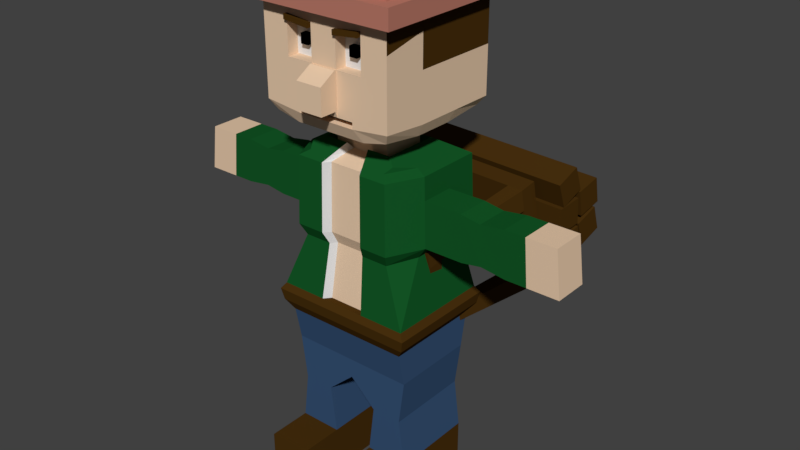 # Source: Woodman.blend  (saved by Blender 2.79.0; exported with 4.5.12 LTS)
import bpy
from mathutils import Matrix  # noqa: F401  (used for matrix-valued properties, if any)

bpy.ops.wm.read_factory_settings(use_empty=True)
scene = bpy.context.scene
scene.name = 'Scene'

# ---- collections
col_collection_1 = bpy.data.collections.new('Collection 1'); scene.collection.children.link(col_collection_1)

# ---- materials (node trees are filled in below, after node groups)
mat_material = bpy.data.materials.new('Material')
mat_material.alpha_threshold = 0.0
mat_material.use_transparent_shadow = False
mat_material.diffuse_color = (0.8, 0.5854, 0.4037, 1.0)
mat_material.roughness = 0.5
mat_material.line_color = (0.0, 0.0, 0.0, 1.0)
mat_material_001 = bpy.data.materials.new('Material.001')
mat_material_001.alpha_threshold = 0.0
mat_material_001.use_transparent_shadow = False
mat_material_001.diffuse_color = (0.4969, 0.195, 0.1422, 1.0)
mat_material_001.roughness = 0.5
mat_material_002 = bpy.data.materials.new('Material.002')
mat_material_002.alpha_threshold = 0.0
mat_material_002.use_transparent_shadow = False
mat_material_002.diffuse_color = (0.723, 0.723, 0.723, 1.0)
mat_material_002.roughness = 0.5
mat_material_003 = bpy.data.materials.new('Material.003')
mat_material_003.alpha_threshold = 0.0
mat_material_003.use_transparent_shadow = False
mat_material_003.diffuse_color = (0.006825, 0.09462, 0.01936, 1.0)
mat_material_003.roughness = 0.5
mat_material_004 = bpy.data.materials.new('Material.004')
mat_material_004.alpha_threshold = 0.0
mat_material_004.use_transparent_shadow = False
mat_material_004.diffuse_color = (0.06681, 0.0303, 0.004765, 1.0)
mat_material_004.roughness = 0.5
mat_material_005 = bpy.data.materials.new('Material.005')
mat_material_005.alpha_threshold = 0.0
mat_material_005.use_transparent_shadow = False
mat_material_005.diffuse_color = (0.0375, 0.08285, 0.1734, 1.0)
mat_material_005.roughness = 0.5
mat_material_006 = bpy.data.materials.new('Material.006')
mat_material_006.alpha_threshold = 0.0
mat_material_006.use_transparent_shadow = False
mat_material_006.diffuse_color = (0.4969, 0.3192, 0.04271, 1.0)
mat_material_006.roughness = 0.5
mat_material_007 = bpy.data.materials.new('Material.007')
mat_material_007.alpha_threshold = 0.0
mat_material_007.use_transparent_shadow = False
mat_material_007.diffuse_color = (0.0, 0.0, 0.0, 1.0)
mat_material_007.roughness = 0.5

# ---- material node trees

# ---- world
world_world = bpy.data.worlds.new('World'); scene.world = world_world
world_world.color = (0.05088, 0.05088, 0.05088)
world_world.use_sun_shadow = False
world_world.sun_shadow_jitter_overblur = 0.0
world_world.cycles.sampling_method = 'MANUAL'

# ---- meshes
me_cube_002 = bpy.data.meshes.new('Cube.002')
me_cube_002.from_pydata([(1.675, 1.753, 4.511), (-1.675, 1.753, 4.511), (1.675, 1.764, 4.089), (-1.675, 1.764, 4.089), (-1.675, 1.347, 4.079), (1.675, 1.347, 4.079), (1.675, 1.336, 4.5), (-1.675, 1.336, 4.5), (1.675, 2.183, 4.614), (-1.675, 2.183, 4.614), (1.675, 2.256, 4.199), (-1.675, 2.256, 4.199), (-1.675, 1.845, 4.127), (1.675, 1.845, 4.127), (1.675, 1.772, 4.542), (-1.675, 1.772, 4.542), (1.675, 1.771, 4.99), (-1.675, 1.771, 4.99), (1.675, 1.745, 4.57), (-1.675, 1.745, 4.57), (-1.675, 1.329, 4.595), (1.675, 1.329, 4.595), (1.675, 1.355, 5.016), (-1.675, 1.355, 5.016), (1.672, 1.741, 5.515), (-1.678, 1.741, 5.515), (1.672, 1.83, 5.103), (-1.678, 1.83, 5.103), (-1.678, 1.422, 5.015), (1.672, 1.422, 5.015), (1.672, 1.333, 5.427), (-1.678, 1.333, 5.427), (1.672, 2.238, 5.085), (-1.678, 2.238, 5.085), (1.672, 2.263, 4.664), (-1.678, 2.263, 4.664), (-1.678, 1.846, 4.64), (1.672, 1.846, 4.64), (1.672, 1.821, 5.06), (-1.678, 1.821, 5.06)], [], [(5, 4, 3, 2), (1, 0, 2, 3), (7, 6, 0, 1), (6, 5, 2, 0), (4, 7, 1, 3), (7, 4, 5, 6), (13, 12, 11, 10), (9, 8, 10, 11), (15, 14, 8, 9), (14, 13, 10, 8), (12, 15, 9, 11), (15, 12, 13, 14), (21, 20, 19, 18), (17, 16, 18, 19), (23, 22, 16, 17), (22, 21, 18, 16), (20, 23, 17, 19), (23, 20, 21, 22), (29, 28, 27, 26), (25, 24, 26, 27), (31, 30, 24, 25), (30, 29, 26, 24), (28, 31, 25, 27), (31, 28, 29, 30), (37, 36, 35, 34), (33, 32, 34, 35), (39, 38, 32, 33), (38, 37, 34, 32), (36, 39, 33, 35), (39, 36, 37, 38)])
me_cube_002.polygons.foreach_set('material_index', [4, 4, 4, 4, 4, 4, 4, 4, 4, 4, 4, 4, 4, 4, 4, 4, 4, 4, 4, 4, 4, 4, 4, 4, 4, 4, 4, 4, 4, 4])
me_cube_002.materials.append(mat_material)
me_cube_002.materials.append(mat_material_001)
me_cube_002.materials.append(mat_material_002)
me_cube_002.materials.append(mat_material_003)
me_cube_002.materials.append(mat_material_004)
me_cube_002.materials.append(mat_material_005)
me_cube_002.materials.append(mat_material_006)
me_cube_002.materials.append(mat_material_007)
me_cube_002.materials.append(None)
me_cube_002.use_remesh_preserve_volume = False
me_cube_002.use_remesh_preserve_attributes = False
me_cube_002.use_mirror_vertex_groups = False
me_cube_002.update()
me_cube_001 = bpy.data.meshes.new('Cube.001')
me_cube_001.from_pydata([(0.3378, 1.293, 4.711), (0.3302, 1.275, 5.391), (-0.3378, 1.293, 4.711), (-0.3302, 1.275, 5.391), (0.3302, 0.9976, 5.383), (-0.3302, 0.9976, 5.383), (-0.3378, 1.015, 4.704), (0.3378, 1.015, 4.704), (1.051, 1.293, 4.711), (1.028, 1.275, 5.391), (-1.051, 1.293, 4.711), (-1.028, 1.275, 5.391), (1.028, 0.9976, 5.383), (-1.028, 0.9976, 5.383), (-1.051, 1.015, 4.704), (1.051, 1.015, 4.704), (1.304, 1.293, 4.711), (1.275, 1.275, 5.391), (-1.304, 1.293, 4.711), (-1.275, 1.275, 5.391), (1.275, 0.9976, 5.383), (-1.275, 0.9976, 5.383), (-1.304, 1.015, 4.704), (1.304, 1.015, 4.704), (0.3378, 1.293, 4.711), (-0.3378, 1.293, 4.711), (-0.3378, 1.015, 4.704), (0.3378, 1.015, 4.704), (-1.051, 1.293, 4.711), (-1.051, 1.015, 4.704), (1.051, 1.293, 4.711), (1.051, 1.015, 4.704), (-1.304, 1.293, 4.711), (-1.304, 1.015, 4.704), (1.304, 1.293, 4.711), (1.304, 1.015, 4.704), (0.3378, 1.319, 3.688), (-0.3378, 1.319, 3.688), (-0.3378, 1.042, 3.681), (0.3378, 1.042, 3.681), (-1.051, 1.319, 3.688), (-1.051, 1.042, 3.681), (1.051, 1.319, 3.688), (1.051, 1.042, 3.681), (-1.304, 1.319, 3.688), (-1.304, 1.042, 3.681), (1.304, 1.319, 3.688), (1.304, 1.042, 3.681), (1.051, 1.311, 4.003), (1.304, 1.311, 4.003), (-1.051, 1.311, 4.003), (-0.3378, 1.311, 4.003), (1.051, 1.034, 3.996), (1.304, 1.034, 3.996), (-1.051, 1.034, 3.996), (-0.3378, 1.034, 3.996), (0.3378, 1.311, 4.003), (-1.304, 1.034, 3.996), (0.3378, 1.034, 3.996), (-1.304, 1.311, 4.003), (1.304, 1.844, 4.017), (1.304, 1.852, 3.702), (-0.3378, 1.844, 4.017), (-0.3378, 1.852, 3.702), (0.3378, 1.852, 3.702), (1.051, 1.852, 3.702), (-1.051, 1.852, 3.702), (-1.304, 1.852, 3.702), (-1.304, 1.844, 4.017), (1.051, 1.844, 4.017), (-1.051, 1.844, 4.017), (0.3378, 1.844, 4.017), (0.334, 1.284, 5.051), (-0.334, 1.284, 5.051), (0.334, 1.006, 5.044), (-0.334, 1.006, 5.044), (1.04, 1.284, 5.051), (-1.04, 1.284, 5.051), (1.04, 1.006, 5.044), (-1.04, 1.006, 5.044), (1.289, 1.284, 5.051), (-1.289, 1.284, 5.051), (1.289, 1.006, 5.044), (-1.289, 1.006, 5.044), (0.793, -0.4456, 4.951), (0.7839, -0.4544, 5.209), (0.9836, -0.4456, 4.951), (0.9724, -0.4544, 5.209), (-0.7839, -0.4544, 5.209), (-0.9724, -0.4544, 5.209), (0.7492, -0.4039, 3.729), (0.9294, -0.4039, 3.729), (-0.7492, -0.4039, 3.729), (-0.9294, -0.4039, 3.729), (0.7492, -0.4125, 3.982), (-0.7492, -0.4125, 3.982), (-0.9294, -0.4125, 3.982), (0.9294, -0.4125, 3.982), (-0.793, -0.4456, 4.951), (-0.9836, -0.4456, 4.951), (0.793, -0.6789, 4.939), (0.7839, -0.6877, 5.197), (0.9836, -0.6789, 4.939), (0.9724, -0.6877, 5.197), (-0.7839, -0.6877, 5.197), (-0.9724, -0.6877, 5.197), (0.7492, -0.6492, 3.717), (0.9294, -0.6492, 3.717), (-0.7492, -0.6492, 3.717), (-0.9294, -0.6492, 3.717), (0.7492, -0.6579, 3.969), (-0.7492, -0.6579, 3.969), (-0.9294, -0.6579, 3.969), (0.9294, -0.6579, 3.969), (-0.793, -0.6789, 4.939), (-0.9836, -0.6789, 4.939)], [], [(5, 4, 1, 3), (73, 72, 0, 2), (5, 3, 11, 13), (7, 6, 26, 27), (23, 15, 31, 35), (74, 4, 5, 75), (18, 10, 28, 32), (78, 15, 23, 82), (73, 2, 10, 77), (75, 5, 13, 79), (74, 7, 15, 78), (22, 18, 32, 33), (1, 4, 12, 9), (72, 1, 9, 76), (83, 21, 19, 81), (82, 23, 16, 80), (9, 12, 20, 17), (76, 9, 17, 80), (13, 21, 89, 88), (6, 14, 29, 26), (13, 11, 19, 21), (77, 10, 18, 81), (50, 51, 62, 70), (55, 54, 41, 38), (41, 54, 95, 92), (49, 46, 61, 60), (51, 56, 71, 62), (16, 23, 35, 34), (2, 0, 24, 25), (0, 8, 30, 24), (8, 16, 34, 30), (10, 2, 25, 28), (14, 22, 33, 29), (15, 7, 27, 31), (39, 38, 37, 36), (39, 36, 42, 43), (40, 41, 45, 44), (37, 38, 41, 40), (43, 42, 46, 47), (82, 20, 87, 86), (58, 55, 38, 39), (57, 59, 44, 45), (46, 42, 65, 61), (52, 58, 39, 43), (37, 40, 66, 63), (49, 53, 47, 46), (34, 35, 53, 49), (32, 28, 50, 59), (31, 27, 58, 52), (33, 32, 59, 57), (27, 26, 55, 58), (29, 33, 57, 54), (28, 25, 51, 50), (30, 34, 49, 48), (35, 31, 52, 53), (26, 29, 54, 55), (24, 30, 48, 56), (71, 69, 65, 64), (69, 60, 61, 65), (70, 62, 63, 66), (62, 71, 64, 63), (68, 70, 66, 67), (42, 36, 64, 65), (44, 59, 68, 67), (56, 48, 69, 71), (59, 50, 70, 68), (48, 49, 60, 69), (36, 37, 63, 64), (40, 44, 67, 66), (25, 24, 56, 51), (11, 77, 81, 19), (14, 79, 83, 22), (8, 76, 80, 16), (20, 82, 80, 17), (22, 83, 81, 18), (0, 72, 76, 8), (4, 74, 78, 12), (6, 75, 79, 14), (3, 73, 77, 11), (21, 83, 99, 89), (7, 74, 75, 6), (3, 1, 72, 73), (88, 89, 105, 104), (87, 85, 101, 103), (83, 79, 98, 99), (43, 47, 91, 90), (78, 82, 86, 84), (54, 57, 96, 95), (79, 13, 88, 98), (45, 41, 92, 93), (20, 12, 85, 87), (57, 45, 93, 96), (47, 53, 97, 91), (53, 52, 94, 97), (52, 43, 90, 94), (12, 78, 84, 85), (114, 104, 105, 115), (113, 110, 106, 107), (111, 112, 109, 108), (101, 100, 102, 103), (90, 91, 107, 106), (98, 88, 104, 114), (93, 92, 108, 109), (89, 99, 115, 105), (94, 90, 106, 110), (92, 95, 111, 108), (85, 84, 100, 101), (96, 93, 109, 112), (86, 87, 103, 102), (91, 97, 113, 107), (97, 86, 102, 113), (113, 102, 100, 110), (110, 100, 84, 94), (94, 84, 86, 97), (95, 98, 114, 111), (111, 114, 115, 112), (112, 115, 99, 96), (96, 99, 98, 95)])
me_cube_001.polygons.foreach_set('material_index', [4, 4, 4, 4, 4, 4, 4, 4, 4, 4, 4, 4, 4, 4, 4, 4, 4, 4, 4, 4, 4, 4, 4, 4, 4, 4, 4, 4, 4, 4, 4, 4, 4, 4, 4, 4, 4, 4, 4, 4, 4, 4, 4, 4, 4, 4, 4, 4, 4, 4, 4, 4, 4, 4, 4, 4, 4, 4, 4, 4, 4, 4, 4, 4, 4, 4, 4, 4, 4, 4, 4, 4, 4, 4, 4, 4, 4, 4, 4, 4, 4, 4, 4, 4, 4, 4, 4, 4, 4, 4, 4, 4, 4, 4, 4, 4, 4, 4, 4, 4, 4, 4, 4, 4, 4, 4, 4, 4, 4, 4, 4, 4, 4, 4, 4, 4, 4, 4])
me_cube_001.materials.append(mat_material)
me_cube_001.materials.append(mat_material_001)
me_cube_001.materials.append(mat_material_002)
me_cube_001.materials.append(mat_material_003)
me_cube_001.materials.append(mat_material_004)
me_cube_001.materials.append(mat_material_005)
me_cube_001.materials.append(mat_material_006)
me_cube_001.materials.append(mat_material_007)
me_cube_001.materials.append(None)
me_cube_001.use_remesh_preserve_volume = False
me_cube_001.use_remesh_preserve_attributes = False
me_cube_001.use_mirror_vertex_groups = False
me_cube_001.update()
me_cube = bpy.data.meshes.new('Cube')
me_cube.from_pydata([(0.9147, 1.129, 5.71), (0.9147, -0.7002, 5.736), (-0.9147, -0.7002, 5.736), (-0.9147, 1.129, 5.71), (1.0, 1.214, 7.835), (1.0, -0.7855, 7.835), (-1.0, -0.7855, 7.835), (-1.0, 1.214, 7.835), (1.0, 1.214, 7.238), (1.0, 1.214, 7.517), (1.0, -0.7855, 7.238), (1.0, -0.7855, 7.517), (-1.0, -0.7855, 7.238), (-1.0, -0.7855, 7.517), (-1.0, 1.214, 7.238), (-1.0, 1.214, 7.517), (1.179, 1.393, 7.238), (1.179, 1.393, 7.517), (1.179, -0.9643, 7.238), (1.179, -0.9643, 7.517), (-1.179, -0.9643, 7.238), (-1.179, -0.9643, 7.517), (-1.179, 1.393, 7.238), (-1.179, 1.393, 7.517), (0.5488, 1.129, 5.652), (0.1829, 1.129, 5.652), (-0.1829, 1.129, 5.652), (-0.5488, 1.129, 5.652), (0.5488, -0.7002, 5.652), (0.1829, -0.7002, 5.652), (-0.1829, -0.7002, 5.652), (-0.5488, -0.7002, 5.652), (0.6, 1.214, 7.835), (0.2, 1.214, 7.835), (-0.2, 1.214, 7.835), (-0.6, 1.214, 7.835), (0.6, -0.7855, 7.835), (0.2, -0.7855, 7.835), (-0.2, -0.7855, 7.835), (-0.6, -0.7855, 7.835), (0.6, 1.214, 7.517), (0.2, 1.214, 7.517), (-0.2, 1.214, 7.517), (-0.6, 1.214, 7.517), (0.6, 1.214, 7.238), (0.2, 1.214, 7.238), (-0.2, 1.214, 7.238), (-0.6, 1.214, 7.238), (0.6, -0.7855, 7.238), (0.2, -0.7855, 7.238), (-0.2, -0.7855, 7.238), (-0.6, -0.7855, 7.238), (0.6, -0.7855, 7.517), (0.2, -0.7855, 7.517), (-0.2, -0.7855, 7.517), (-0.6, -0.7855, 7.517), (0.7073, 1.393, 7.517), (0.2358, 1.393, 7.517), (-0.2358, 1.393, 7.517), (-0.7073, 1.393, 7.517), (0.7073, 1.393, 7.238), (0.2358, 1.393, 7.238), (-0.2358, 1.393, 7.238), (-0.7073, 1.393, 7.238), (0.7073, -0.9643, 7.238), (0.2358, -0.9643, 7.238), (-0.2358, -0.9643, 7.238), (-0.7073, -0.9643, 7.238), (0.7073, -0.9643, 7.517), (0.2358, -0.9643, 7.517), (-0.2358, -0.9643, 7.517), (-0.7073, -0.9643, 7.517), (1.0, 1.214, 5.945), (1.0, 1.214, 6.537), (1.0, 1.214, 7.023), (1.0, -0.7855, 6.038), (1.0, -0.7855, 6.474), (1.0, -0.7855, 6.875), (-1.0, -0.7855, 6.038), (-1.0, -0.7855, 6.474), (-1.0, -0.7855, 6.875), (-1.0, 1.214, 5.945), (-1.0, 1.214, 6.537), (-1.0, 1.214, 7.023), (0.6, -0.7855, 7.023), (0.6, -0.7855, 6.537), (0.4453, -0.7855, 5.924), (0.2, -0.7855, 6.983), (0.2, -0.7855, 6.537), (0.2, -0.7855, 5.924), (-0.2, -0.7855, 6.983), (-0.2, -0.7855, 6.537), (-0.2, -0.7855, 5.924), (-0.6, -0.7855, 7.023), (-0.6, -0.7855, 6.537), (-0.4453, -0.7855, 5.924), (0.6, 1.214, 6.008), (0.6, 1.214, 6.537), (0.6, 1.214, 7.023), (0.2, 1.214, 6.008), (0.2, 1.214, 6.537), (0.2, 1.214, 7.023), (-0.2, 1.214, 6.008), (-0.2, 1.214, 6.537), (-0.2, 1.214, 7.023), (-0.6, 1.214, 6.008), (-0.6, 1.214, 6.537), (-0.6, 1.214, 7.023), (0.2, -0.8164, 6.537), (0.2, -0.8164, 6.008), (-0.2, -0.8164, 6.537), (-0.2, -0.8164, 6.008), (0.6, -0.6115, 7.023), (0.6, -0.6115, 6.537), (0.2, -0.6115, 6.983), (0.2, -0.6115, 6.537), (-0.2, -0.6115, 6.983), (-0.2, -0.6115, 6.537), (-0.6, -0.6115, 7.023), (-0.6, -0.6115, 6.537), (0.9147, 0.5194, 5.652), (0.9147, -0.09043, 5.652), (-0.9147, -0.09043, 5.652), (-0.9147, 0.5194, 5.652), (1.0, 0.5478, 7.835), (1.0, -0.1189, 7.835), (-1.0, -0.1189, 7.835), (-1.0, 0.5478, 7.835), (-1.0, -0.1189, 7.238), (-1.0, 0.5478, 7.238), (-1.0, -0.1189, 7.517), (-1.0, 0.5478, 7.517), (1.0, 0.5478, 7.238), (1.0, -0.1189, 7.238), (1.0, 0.5478, 7.517), (1.0, -0.1189, 7.517), (-1.179, -0.1785, 7.238), (-1.179, 0.6074, 7.238), (-1.179, -0.1785, 7.517), (-1.179, 0.6074, 7.517), (1.179, 0.6074, 7.238), (1.179, -0.1785, 7.238), (1.179, 0.6074, 7.517), (1.179, -0.1785, 7.517), (0.6, 0.5478, 7.835), (0.6, -0.1189, 7.835), (0.2, 0.5478, 7.835), (0.2, -0.1189, 7.835), (-0.2, 0.5478, 7.835), (-0.2, -0.1189, 7.835), (-0.6, 0.5478, 7.835), (-0.6, -0.1189, 7.835), (0.4307, -0.1189, 5.432), (0.4307, 0.5478, 5.432), (0.1436, -0.1189, 5.432), (0.1436, 0.5478, 5.432), (-0.1436, -0.1189, 5.432), (-0.1436, 0.5478, 5.432), (-0.4307, -0.1189, 5.432), (-0.4307, 0.5478, 5.432), (1.0, 0.5478, 6.008), (1.0, -0.1189, 6.008), (1.0, 0.5478, 6.537), (1.0, -0.1189, 6.537), (1.0, 0.5478, 7.023), (1.0, -0.1189, 7.023), (-1.0, -0.1189, 6.008), (-1.0, 0.5478, 6.008), (-1.0, -0.1189, 6.537), (-1.0, 0.5478, 6.537), (-1.0, -0.1189, 7.023), (-1.0, 0.5478, 7.023), (0.4307, -0.1189, 5.214), (0.4307, 0.5478, 5.214), (0.1436, -0.1189, 5.214), (0.1436, 0.5478, 5.214), (-0.1436, -0.1189, 5.214), (-0.1436, 0.5478, 5.214), (-0.4307, -0.1189, 5.214), (-0.4307, 0.5478, 5.214), (0.7409, -0.5432, 5.093), (0.979, 0.9721, 5.093), (0.3263, -0.5432, 5.093), (0.3263, 0.9721, 5.093), (-0.3263, -0.5432, 5.093), (-0.3263, 0.9721, 5.093), (-0.7409, -0.5432, 5.093), (-0.979, 0.9721, 5.093), (1.048, -0.5962, 3.054), (1.048, 1.025, 3.054), (0.3492, -0.5962, 3.054), (0.3492, 1.025, 3.054), (-0.3492, -0.5962, 3.054), (-0.3492, 1.025, 3.054), (-1.048, -0.5962, 3.054), (-1.048, 1.025, 3.054), (-0.7669, -0.5697, 4.073), (-0.7496, -0.552, 4.753), (-0.9905, 0.9809, 4.753), (-1.013, 0.9986, 4.073), (0.9905, 0.9809, 4.753), (1.013, 0.9986, 4.073), (0.3378, 0.9986, 4.073), (0.3302, 0.9809, 4.753), (-0.3378, 0.9986, 4.073), (-0.3302, 0.9809, 4.753), (0.7496, -0.552, 4.753), (0.7669, -0.5697, 4.073), (0.3302, -0.552, 4.753), (0.3378, -0.5697, 4.073), (-0.3302, -0.552, 4.753), (-0.3378, -0.5697, 4.073), (0.9147, 0.3161, 5.652), (0.9147, 0.1128, 5.652), (-0.9147, 0.1128, 5.652), (-0.9147, 0.3161, 5.652), (1.0, 0.3256, 7.835), (1.0, 0.1034, 7.835), (-1.0, 0.1034, 7.835), (-1.0, 0.3256, 7.835), (-1.0, 0.1034, 7.238), (-1.0, 0.3256, 7.238), (-1.0, 0.1034, 7.517), (-1.0, 0.3256, 7.517), (1.0, 0.3256, 7.238), (1.0, 0.1034, 7.238), (1.0, 0.3256, 7.517), (1.0, 0.1034, 7.517), (-1.179, 0.08349, 7.238), (-1.179, 0.3454, 7.238), (-1.179, 0.08349, 7.517), (-1.179, 0.3454, 7.517), (1.179, 0.3454, 7.238), (1.179, 0.08349, 7.238), (1.179, 0.3454, 7.517), (1.179, 0.08349, 7.517), (0.6, 0.3256, 7.835), (0.6, 0.1034, 7.835), (0.2, 0.3256, 7.835), (0.2, 0.1034, 7.835), (-0.2, 0.3256, 7.835), (-0.2, 0.1034, 7.835), (-0.6, 0.3256, 7.835), (-0.6, 0.1034, 7.835), (0.4307, 0.1034, 5.432), (0.4307, 0.3256, 5.432), (-0.4307, 0.1034, 5.432), (-0.4307, 0.3256, 5.432), (1.0, 0.3256, 6.008), (1.0, 0.1034, 6.008), (1.0, 0.3256, 6.537), (1.0, 0.1034, 6.537), (1.0, 0.3256, 7.023), (1.0, 0.1034, 7.023), (-1.0, 0.1034, 6.008), (-1.0, 0.3256, 6.008), (-1.0, 0.1034, 6.537), (-1.0, 0.3256, 6.537), (-1.0, 0.1034, 7.023), (-1.0, 0.3256, 7.023), (0.4307, 0.1034, 5.214), (0.4307, 0.3256, 5.214), (-0.4307, 0.1034, 5.214), (-0.4307, 0.3256, 5.214), (0.979, -0.03808, 5.093), (0.979, 0.467, 5.093), (-0.979, -0.03808, 5.093), (-0.979, 0.467, 5.093), (1.048, -0.05576, 3.054), (1.048, 0.4847, 3.054), (-1.048, -0.05576, 3.054), (-1.048, 0.4847, 3.054), (0.9905, -0.04102, 4.753), (0.9905, 0.47, 4.753), (1.013, -0.04692, 4.073), (1.013, 0.4759, 4.073), (-0.9905, 0.47, 4.753), (-0.9905, -0.04102, 4.753), (-1.013, 0.4759, 4.073), (-1.013, -0.04692, 4.073), (1.561, -0.04102, 4.753), (1.561, 0.47, 4.753), (1.597, -0.04692, 4.073), (1.597, 0.4759, 4.073), (-1.561, 0.47, 4.753), (-1.561, -0.04102, 4.753), (-1.597, 0.4759, 4.073), (-1.597, -0.04692, 4.073), (1.862, -0.04102, 4.705), (1.862, 0.47, 4.705), (1.905, -0.04692, 4.121), (1.905, 0.4759, 4.121), (-1.862, 0.47, 4.705), (-1.862, -0.04102, 4.705), (-1.905, 0.4759, 4.121), (-1.905, -0.04692, 4.121), (2.221, -0.04102, 4.753), (2.221, 0.47, 4.753), (2.272, -0.04692, 4.073), (2.272, 0.4759, 4.073), (-2.221, 0.47, 4.753), (-2.221, -0.04102, 4.753), (-2.272, 0.4759, 4.073), (-2.272, -0.04692, 4.073), (2.532, -0.04102, 4.753), (2.532, 0.47, 4.753), (2.59, -0.04692, 4.073), (2.59, 0.4759, 4.073), (-2.532, 0.47, 4.753), (-2.532, -0.04102, 4.753), (-2.59, 0.4759, 4.073), (-2.59, -0.04692, 4.073), (2.986, -0.04102, 4.753), (2.986, 0.47, 4.753), (3.066, -0.04692, 4.073), (3.066, 0.4759, 4.073), (-2.986, 0.47, 4.753), (-2.986, -0.04102, 4.753), (-3.066, 0.4759, 4.073), (-3.066, -0.04692, 4.073), (0.9683, 0.4289, 2.112), (0.9683, 0.8579, 2.112), (0.3228, 0.8579, 0.0), (0.3228, 0.8579, 2.112), (0.3228, 0.4289, 0.0), (-0.3228, 0.8579, 2.112), (-0.9683, 0.4289, 2.112), (-0.9683, 0.8579, 2.112), (-0.3228, -0.4289, 2.112), (-0.9683, -0.4289, 2.112), (0.3228, -0.4289, 2.112), (0.9683, -0.4289, 2.112), (0.9683, -1.341e-07, 2.112), (0.9683, 0.8579, 0.0), (0.9683, 0.4289, 0.0), (-0.9683, 5.96e-08, 2.112), (0.8779, 0.4289, 1.44), (0.8779, 0.8579, 1.44), (0.4132, 0.4289, 1.44), (0.4132, 0.8579, 1.44), (-0.4132, 0.4289, 1.44), (-0.4132, 0.8579, 1.44), (-0.8779, 0.4289, 1.44), (-0.8779, 0.8579, 1.44), (-0.4132, -0.4289, 1.44), (-0.8779, -0.4289, 1.44), (0.4132, -0.4289, 1.44), (0.8779, -0.4289, 1.44), (0.8779, -1.341e-07, 1.44), (0.4132, 0.0, 1.44), (-0.4132, 5.96e-08, 1.44), (-0.8779, 5.96e-08, 1.44), (-0.3228, 0.4289, 0.0), (-0.3228, 0.8579, 0.0), (-0.9683, 0.4289, 0.0), (-0.9683, 0.8579, 0.0), (-0.3228, -0.4289, 0.0), (-0.9683, -0.4289, 0.0), (0.9683, -0.4289, 0.0), (0.3228, -0.4289, 0.0), (0.9683, -1.341e-07, 0.0), (0.3228, 0.0, 0.0), (-0.3228, 5.96e-08, 0.0), (-0.9683, 5.96e-08, 0.0), (0.9655, 0.4635, 2.623), (-0.9655, 0.4635, 2.623), (0.9655, -0.03457, 2.623), (0.9655, -0.5327, 2.623), (0.3218, 0.9616, 2.623), (0.9655, 0.9616, 2.623), (-0.9655, -0.5327, 2.623), (-0.9655, -0.03457, 2.623), (-0.9655, 0.9616, 2.623), (-0.3218, 0.9616, 2.623), (0.3218, -0.5327, 2.623), (-0.3218, -0.5327, 2.623), (0.3228, 0.0, 0.7201), (0.3228, 0.4289, 0.7201), (0.9683, 0.4289, 0.7201), (0.9683, 0.8579, 0.7201), (0.3228, 0.8579, 0.7201), (0.3228, -0.4289, 0.7201), (0.9683, -0.4289, 0.7201), (0.9683, -1.341e-07, 0.7201), (-0.3228, 5.96e-08, 0.7201), (-0.3228, -0.4289, 0.7201), (-0.3228, 0.4289, 0.7201), (-0.9683, 5.96e-08, 0.7201), (-0.9683, -0.4289, 0.7201), (-0.3228, 0.8579, 0.7201), (-0.9683, 0.4289, 0.7201), (-0.9683, 0.8579, 0.7201), (-0.3228, -1.096, 0.7201), (-0.3228, -1.096, 0.0), (-0.9683, -1.096, 0.0), (0.9683, -1.096, 0.0), (0.3228, -1.096, 0.0), (0.3228, -1.096, 0.7201), (0.9683, -1.096, 0.7201), (-0.9683, -1.096, 0.7201), (1.119, 0.5031, 2.96), (1.119, 1.08, 2.96), (1.08, 0.4931, 2.784), (-1.119, 0.5031, 2.96), (-1.119, 1.08, 2.96), (-0.373, 1.08, 2.96), (-0.373, -0.6515, 2.96), (-1.119, -0.6515, 2.96), (0.373, 1.08, 2.96), (0.373, -0.6515, 2.96), (1.119, -0.6515, 2.96), (1.119, -0.07419, 2.96), (1.08, -0.06416, 2.784), (0.3601, 1.05, 2.784), (-1.119, -0.07419, 2.96), (-1.08, -0.6214, 2.784), (-1.08, 1.05, 2.784), (0.3601, -0.6214, 2.784), (-1.08, 0.4931, 2.784), (1.08, -0.6214, 2.784), (1.08, 1.05, 2.784), (-1.08, -0.06416, 2.784), (-0.3601, 1.05, 2.784), (-0.3601, -0.6214, 2.784), (0.1818, 0.6365, 5.307), (0.5454, 0.6365, 5.307), (-0.1818, 0.6365, 5.307), (-0.5454, 0.6365, 5.307), (0.5454, -0.2076, 5.307), (0.1818, -0.2076, 5.307), (-0.1818, -0.2076, 5.307), (-0.5454, -0.2076, 5.307), (-0.5454, 0.07378, 5.307), (-0.5454, 0.3551, 5.307), (0.5454, 0.3551, 5.307), (0.5454, 0.07378, 5.307), (0.2472, -0.4425, 5.093), (-0.2472, -0.4425, 5.093), (0.2645, -0.4955, 3.054), (-0.2645, -0.4955, 3.054), (0.2558, -0.469, 4.073), (-0.2558, -0.469, 4.073), (0.2501, -0.4513, 4.753), (-0.2501, -0.4513, 4.753), (0.6899, 0.7484, 5.236), (0.8345, 0.8602, 5.164), (0.6899, -0.3194, 5.236), (0.6315, -0.4313, 5.164), (0.23, -0.3194, 5.236), (0.2782, -0.4313, 5.164), (-0.23, -0.3194, 5.236), (-0.2782, -0.4313, 5.164), (-0.6899, -0.3194, 5.236), (-0.6315, -0.4313, 5.164), (-0.6899, 0.0365, 5.236), (-0.8345, -0.00079, 5.164), (-0.6899, 0.3924, 5.236), (-0.8345, 0.4297, 5.164), (0.6899, 0.3924, 5.236), (0.8345, 0.4297, 5.164), (0.6899, 0.0365, 5.236), (0.8345, -0.0007902, 5.164), (0.2782, 0.8602, 5.164), (0.23, 0.7484, 5.236), (-0.2782, 0.8602, 5.164), (-0.23, 0.7484, 5.236), (-0.8345, 0.8602, 5.164), (-0.6899, 0.7484, 5.236), (0.1781, -0.2267, 5.173), (0.2127, -0.3346, 5.133), (-0.1781, -0.2267, 5.173), (-0.2127, -0.3346, 5.133), (-0.4597, -0.6985, 6.71), (-0.3403, -0.6985, 6.71), (-0.4597, -0.6985, 6.85), (-0.3403, -0.6985, 6.85), (0.3403, -0.6985, 6.71), (0.4597, -0.6985, 6.71), (0.3403, -0.6985, 6.85), (0.4597, -0.6985, 6.85), (-0.4597, -0.6115, 6.71), (-0.4597, -0.6115, 6.85), (-0.3403, -0.6115, 6.71), (-0.3403, -0.6115, 6.85), (0.3403, -0.6115, 6.71), (0.3403, -0.6115, 6.85), (0.4597, -0.6115, 6.71), (0.4597, -0.6115, 6.85), (1.0, 1.214, 7.095), (1.0, 1.214, 7.166), (1.0, -0.7855, 7.095), (1.0, -0.7855, 7.166), (-1.0, -0.7855, 7.095), (-1.0, -0.7855, 7.166), (-1.0, 1.214, 7.095), (-1.0, 1.214, 7.166), (0.6, 1.214, 7.095), (0.6, 1.214, 7.166), (0.2, 1.214, 7.095), (0.2, 1.214, 7.166), (-0.2, 1.214, 7.095), (-0.2, 1.214, 7.166), (-0.6, 1.214, 7.095), (-0.6, 1.214, 7.166), (0.6, -0.7855, 7.166), (0.6, -0.7855, 7.095), (0.2, -0.7855, 7.166), (0.2, -0.7855, 7.055), (-0.2, -0.7855, 7.166), (-0.2, -0.7855, 7.055), (-0.6, -0.7855, 7.166), (-0.6, -0.7855, 7.095), (1.0, 0.5478, 7.166), (1.0, 0.5478, 7.095), (1.0, -0.1189, 7.166), (1.0, -0.1189, 7.095), (-1.0, -0.1189, 7.166), (-1.0, -0.1189, 7.095), (-1.0, 0.5478, 7.166), (-1.0, 0.5478, 7.095), (-1.0, 0.1034, 7.166), (-1.0, 0.1034, 7.095), (-1.0, 0.3256, 7.166), (-1.0, 0.3256, 7.095), (1.0, 0.3256, 7.166), (1.0, 0.3256, 7.095), (1.0, 0.1034, 7.166), (1.0, 0.1034, 7.095), (0.6, -0.8448, 7.095), (0.6, -0.8448, 7.023), (0.2, -0.8448, 7.055), (0.2, -0.8448, 6.983), (-0.2, -0.8448, 7.055), (-0.2, -0.8448, 6.983), (-0.6, -0.8448, 7.095), (-0.6, -0.8448, 7.023), (0.2, -1.063, 6.389), (0.2, -1.063, 6.008), (-0.2, -1.063, 6.389), (-0.2, -1.063, 6.008), (1.268e-07, 1.129, 5.652), (-2.31e-08, -0.7002, 5.652), (2.384e-07, 1.214, 7.835), (-4.917e-07, -0.7855, 7.835), (2.086e-07, 1.214, 7.517), (1.788e-07, 1.214, 7.238), (-2.384e-07, -0.7855, 7.238), (-3.725e-07, -0.7855, 7.517), (2.086e-07, 1.393, 7.517), (2.384e-07, 1.393, 7.238), (-2.682e-07, -0.9643, 7.238), (-3.576e-07, -0.9643, 7.517), (1.639e-07, 1.214, 7.023), (1.49e-07, 1.214, 6.537), (1.341e-07, 1.214, 6.008), (-5.96e-08, -0.7855, 5.924), (-1.341e-07, -0.7855, 6.537), (-2.086e-07, -0.7855, 6.983), (-5.96e-08, -0.8164, 6.008), (-1.341e-07, -0.8164, 6.537), (7.451e-08, 0.5478, 5.432), (4.47e-08, -0.1189, 5.432), (-1.49e-08, 0.5478, 7.835), (-2.533e-07, -0.1189, 7.835), (7.451e-08, 0.5478, 5.214), (4.47e-08, -0.1189, 5.214), (1.192e-07, 0.9721, 5.093), (1.192e-07, 1.025, 3.054), (5.96e-08, -0.5962, 3.054), (1.192e-07, 0.9809, 4.753), (1.192e-07, 0.9986, 4.073), (-8.941e-08, 0.3256, 7.835), (-1.639e-07, 0.1034, 7.835), (8.941e-08, 0.8579, 2.112), (5.96e-08, -0.4289, 2.112), (8.941e-08, 0.8579, 1.832), (0.00886, -0.4289, 1.82), (8.941e-08, 0.4289, 1.832), (0.00886, 3.027e-08, 1.82), (5.96e-08, -0.5327, 2.623), (1.192e-07, 0.9616, 2.623), (1.192e-07, 1.08, 2.96), (5.96e-08, -0.6515, 2.96), (8.941e-08, -0.6214, 2.784), (8.941e-08, 1.05, 2.784), (5.96e-08, -0.4425, 5.093), (8.941e-08, 0.6365, 5.307), (5.96e-08, -0.4955, 3.054), (5.96e-08, -0.4513, 4.753), (5.96e-08, -0.469, 4.073), (4.47e-08, -0.2267, 5.173), (5.96e-08, -0.3346, 5.133), (8.941e-08, 0.7484, 5.236), (1.192e-07, 0.8602, 5.164), (1.788e-07, 1.214, 7.166), (1.639e-07, 1.214, 7.095), (-2.086e-07, -0.7855, 7.055), (-2.235e-07, -0.7855, 7.166), (-5.96e-08, -1.063, 6.008), (-1.341e-07, -1.063, 6.389), (0.4453, -0.7855, 5.83), (0.2, -0.7855, 5.83), (-0.2, -0.7855, 5.83), (-0.4453, -0.7855, 5.83), (1.0, 1.214, 5.83), (1.0, -0.7855, 5.89), (-1.0, -0.7855, 5.89), (-1.0, 1.214, 5.83), (0.6, 1.214, 5.83), (0.2, 1.214, 5.83), (-0.2, 1.214, 5.83), (-0.6, 1.214, 5.83), (-1.0, -0.1189, 5.83), (-1.0, 0.5478, 5.83), (1.0, 0.5478, 5.83), (1.0, -0.1189, 5.83), (1.0, 0.3256, 5.83), (1.0, 0.1034, 5.83), (-1.0, 0.1034, 5.83), (-1.0, 0.3256, 5.83), (-4.47e-08, -0.7855, 5.83), (1.341e-07, 1.214, 5.83), (-0.1734, -0.6437, 5.912), (-0.3861, -0.6437, 5.912), (-5.96e-08, -0.6437, 5.912), (0.3861, -0.6437, 5.912), (0.1734, -0.6437, 5.912), (0.3861, -0.6437, 5.841), (0.1734, -0.6437, 5.841), (-0.1734, -0.6437, 5.841), (-0.3861, -0.6437, 5.841), (-4.668e-08, -0.6437, 5.841), (-0.8819, 0.8862, 3.893), (0.8819, 0.8862, 3.893), (0.7064, -0.4788, 3.893), (0.294, -0.4788, 3.893), (-0.294, -0.4788, 3.893), (-0.7064, -0.4788, 3.893), (0.294, 0.8862, 3.893), (-0.294, 0.8862, 3.893), (0.8819, 0.4312, 3.893), (0.8819, -0.02378, 3.893), (-0.8819, -0.02378, 3.893), (-0.8819, 0.4312, 3.893), (0.2227, -0.3917, 3.893), (-0.2227, -0.3917, 3.893), (5.609e-08, -0.3917, 3.893), (1.077e-07, 0.8862, 3.893)], [], [(158, 31, 2, 122), (151, 126, 6, 39), (135, 125, 5, 11), (55, 39, 6, 13), (131, 127, 7, 15), (611, 27, 3, 607), (35, 43, 15, 7), (48, 10, 18, 64), (518, 129, 14, 495), (132, 8, 16, 140), (510, 51, 12, 493), (47, 14, 22, 63), (514, 133, 10, 491), (131, 15, 23, 139), (59, 63, 22, 23), (137, 139, 23, 22), (67, 71, 21, 20), (141, 143, 19, 18), (128, 12, 20, 136), (40, 9, 17, 56), (135, 11, 19, 143), (55, 13, 21, 71), (11, 52, 68, 19), (52, 53, 69, 68), (547, 54, 70, 551), (54, 55, 71, 70), (15, 43, 59, 23), (43, 42, 58, 59), (544, 41, 57, 548), (41, 40, 56, 57), (18, 19, 68, 64), (64, 68, 69, 65), (550, 551, 70, 66), (66, 70, 71, 67), (17, 16, 60, 56), (56, 60, 61, 57), (548, 549, 62, 58), (58, 62, 63, 59), (8, 44, 60, 16), (44, 45, 61, 60), (545, 46, 62, 549), (46, 47, 63, 62), (491, 10, 48, 504), (504, 48, 49, 506), (597, 546, 50, 508), (508, 50, 51, 510), (12, 51, 67, 20), (51, 50, 66, 67), (546, 49, 65, 550), (49, 48, 64, 65), (4, 9, 40, 32), (32, 40, 41, 33), (542, 544, 42, 34), (34, 42, 43, 35), (604, 0, 24, 608), (608, 24, 25, 609), (621, 540, 26, 610), (610, 26, 27, 611), (11, 5, 36, 52), (52, 36, 37, 53), (547, 543, 38, 54), (54, 38, 39, 55), (125, 145, 36, 5), (145, 147, 37, 36), (563, 149, 38, 543), (149, 151, 39, 38), (121, 1, 28, 152), (152, 28, 29, 154), (561, 541, 30, 156), (156, 30, 31, 158), (500, 104, 107, 502), (104, 103, 106, 107), (103, 102, 105, 106), (595, 552, 104, 500), (552, 553, 103, 104), (553, 554, 102, 103), (496, 98, 101, 498), (98, 97, 100, 101), (97, 96, 99, 100), (488, 74, 98, 496), (74, 73, 97, 98), (73, 72, 96, 97), (601, 600, 627, 628), (92, 91, 94, 95), (88, 85, 113, 115), (86, 89, 626, 625), (91, 92, 111, 110), (556, 557, 90, 91), (603, 602, 629, 630), (86, 85, 88, 89), (85, 84, 112, 113), (605, 75, 86, 600), (75, 76, 85, 86), (76, 77, 84, 85), (615, 161, 75, 605), (161, 163, 76, 75), (163, 165, 77, 76), (603, 95, 78, 606), (95, 94, 79, 78), (94, 93, 80, 79), (613, 167, 81, 607), (167, 169, 82, 81), (169, 171, 83, 82), (502, 107, 83, 494), (107, 106, 82, 83), (106, 105, 81, 82), (559, 110, 538, 599), (555, 89, 109, 558), (556, 91, 110, 559), (89, 88, 108, 109), (119, 117, 482, 480), (115, 113, 486, 484), (93, 94, 119, 118), (94, 91, 117, 119), (87, 88, 115, 114), (84, 87, 114, 112), (91, 90, 116, 117), (90, 93, 118, 116), (79, 80, 170, 168), (257, 259, 171, 169), (78, 79, 168, 166), (255, 257, 169, 167), (606, 78, 166, 612), (619, 255, 167, 613), (73, 74, 164, 162), (251, 253, 165, 163), (72, 73, 162, 160), (249, 251, 163, 161), (604, 72, 160, 614), (617, 249, 161, 615), (26, 157, 159, 27), (155, 153, 173, 175), (540, 560, 157, 26), (247, 159, 179, 263), (24, 153, 155, 25), (156, 158, 178, 176), (0, 120, 153, 24), (213, 121, 152, 244), (34, 35, 150, 148), (241, 243, 151, 149), (542, 34, 148, 562), (572, 241, 149, 563), (32, 33, 146, 144), (237, 239, 147, 145), (4, 32, 144, 124), (217, 237, 145, 125), (9, 134, 142, 17), (227, 135, 143, 235), (14, 129, 137, 22), (220, 128, 136, 228), (16, 17, 142, 140), (233, 235, 143, 141), (20, 21, 138, 136), (229, 231, 139, 137), (13, 130, 138, 21), (223, 131, 139, 231), (489, 8, 132, 512), (526, 225, 133, 514), (10, 133, 141, 18), (224, 132, 140, 232), (493, 12, 128, 516), (522, 221, 129, 518), (13, 6, 126, 130), (223, 219, 127, 131), (9, 4, 124, 134), (227, 217, 125, 135), (35, 7, 127, 150), (243, 218, 126, 151), (27, 159, 123, 3), (246, 158, 122, 214), (466, 464, 185, 187), (593, 462, 183, 566), (462, 445, 181, 183), (560, 155, 175, 564), (244, 152, 172, 260), (159, 157, 177, 179), (152, 154, 174, 172), (561, 156, 176, 565), (647, 638, 191, 567), (638, 633, 189, 191), (643, 632, 195, 271), (461, 447, 180, 264), (447, 449, 182, 180), (585, 437, 443, 588), (451, 453, 186, 184), (457, 466, 187, 267), (580, 368, 323, 573), (367, 374, 330, 331), (371, 365, 326, 335), (632, 639, 193, 195), (641, 634, 188, 268), (634, 635, 190, 188), (174, 468, 448, 429), (636, 637, 194, 192), (184, 186, 197, 210), (210, 197, 196, 211), (208, 182, 436, 442), (184, 210, 443, 437), (180, 182, 208, 206), (206, 208, 209, 207), (264, 180, 206, 272), (272, 206, 207, 274), (187, 185, 205, 198), (198, 205, 204, 199), (267, 187, 198, 276), (276, 198, 199, 278), (183, 181, 200, 203), (203, 200, 201, 202), (566, 183, 203, 569), (197, 277, 279, 196), (276, 278, 286, 284), (186, 266, 277, 197), (266, 267, 276, 277), (200, 273, 275, 201), (272, 274, 282, 280), (181, 265, 273, 200), (265, 264, 272, 273), (633, 640, 269, 189), (640, 641, 268, 269), (366, 367, 331, 332), (375, 370, 329, 328), (368, 369, 321, 323), (370, 371, 335, 329), (372, 373, 325, 327), (579, 375, 328, 574), (453, 455, 266, 186), (455, 457, 267, 266), (445, 459, 265, 181), (459, 461, 264, 265), (637, 642, 270, 194), (642, 643, 271, 270), (153, 245, 261, 173), (245, 244, 260, 261), (159, 247, 215, 123), (247, 246, 214, 215), (150, 127, 219, 242), (242, 219, 218, 243), (134, 124, 216, 226), (226, 216, 217, 227), (130, 126, 218, 222), (222, 218, 219, 223), (516, 128, 220, 520), (520, 220, 221, 522), (133, 225, 233, 141), (225, 224, 232, 233), (512, 132, 224, 524), (524, 224, 225, 526), (130, 222, 230, 138), (222, 223, 231, 230), (136, 138, 230, 228), (228, 230, 231, 229), (140, 142, 234, 232), (232, 234, 235, 233), (129, 221, 229, 137), (221, 220, 228, 229), (134, 226, 234, 142), (226, 227, 235, 234), (124, 144, 236, 216), (216, 236, 237, 217), (144, 146, 238, 236), (236, 238, 239, 237), (562, 148, 240, 571), (571, 240, 241, 572), (148, 150, 242, 240), (240, 242, 243, 241), (120, 212, 245, 153), (212, 213, 244, 245), (158, 246, 262, 178), (246, 247, 263, 262), (614, 160, 248, 616), (616, 248, 249, 617), (160, 162, 250, 248), (248, 250, 251, 249), (162, 164, 252, 250), (250, 252, 253, 251), (612, 166, 254, 618), (618, 254, 255, 619), (166, 168, 256, 254), (254, 256, 257, 255), (168, 170, 258, 256), (256, 258, 259, 257), (283, 281, 289, 291), (282, 283, 291, 290), (278, 279, 287, 286), (277, 276, 284, 285), (274, 275, 283, 282), (275, 273, 281, 283), (273, 272, 280, 281), (279, 277, 285, 287), (292, 294, 302, 300), (288, 290, 298, 296), (287, 285, 293, 295), (285, 284, 292, 293), (281, 280, 288, 289), (280, 282, 290, 288), (284, 286, 294, 292), (286, 287, 295, 294), (297, 296, 304, 305), (301, 300, 308, 309), (294, 295, 303, 302), (290, 291, 299, 298), (291, 289, 297, 299), (295, 293, 301, 303), (293, 292, 300, 301), (289, 288, 296, 297), (311, 309, 317, 319), (307, 305, 313, 315), (296, 298, 306, 304), (300, 302, 310, 308), (302, 303, 311, 310), (298, 299, 307, 306), (299, 297, 305, 307), (303, 301, 309, 311), (317, 316, 318, 319), (313, 312, 314, 315), (309, 308, 316, 317), (305, 304, 312, 313), (304, 306, 314, 312), (308, 310, 318, 316), (310, 311, 319, 318), (306, 307, 315, 314), (327, 325, 341, 343), (574, 328, 344, 576), (321, 320, 336, 337), (335, 326, 342, 351), (332, 331, 347, 348), (326, 327, 343, 342), (573, 323, 339, 575), (329, 335, 351, 345), (331, 330, 346, 347), (364, 366, 332, 320), (365, 372, 327, 326), (369, 364, 320, 321), (377, 380, 322, 324), (578, 576, 344, 350), (380, 379, 333, 322), (386, 384, 362, 352), (379, 378, 334, 333), (575, 577, 340, 341), (577, 578, 350, 340), (384, 385, 356, 362), (376, 377, 324, 361), (320, 332, 348, 336), (323, 321, 337, 339), (328, 329, 345, 344), (362, 356, 357, 363), (360, 358, 359, 361), (333, 334, 324, 322), (334, 360, 361, 324), (353, 352, 354, 355), (352, 362, 363, 354), (388, 387, 363, 357), (381, 359, 396, 397), (389, 386, 352, 353), (387, 390, 354, 363), (383, 382, 358, 360), (390, 391, 355, 354), (378, 383, 360, 334), (391, 389, 353, 355), (381, 376, 361, 359), (356, 385, 392, 393), (369, 368, 413, 420), (568, 192, 406, 582), (194, 270, 414, 407), (371, 370, 415, 421), (567, 191, 408, 581), (373, 372, 416, 422), (192, 194, 407, 406), (580, 373, 422, 584), (579, 374, 417, 583), (195, 193, 405, 404), (374, 367, 419, 417), (366, 364, 402, 412), (346, 349, 376, 381), (336, 348, 383, 378), (348, 347, 382, 383), (347, 346, 381, 382), (349, 338, 377, 376), (337, 336, 378, 379), (339, 337, 379, 380), (338, 339, 380, 377), (344, 345, 388, 385), (343, 341, 389, 391), (342, 343, 391, 390), (351, 342, 390, 387), (341, 340, 386, 389), (345, 351, 387, 388), (350, 344, 385, 384), (340, 350, 384, 386), (398, 397, 396, 395), (392, 399, 394, 393), (358, 382, 398, 395), (359, 358, 395, 396), (357, 356, 393, 394), (385, 388, 399, 392), (382, 381, 397, 398), (388, 357, 394, 399), (401, 400, 402, 420), (403, 404, 416, 418), (400, 411, 412, 402), (582, 406, 423, 583), (404, 405, 422, 416), (407, 414, 421, 415), (408, 401, 420, 413), (406, 407, 415, 423), (411, 410, 419, 412), (414, 403, 418, 421), (410, 409, 417, 419), (581, 408, 413, 584), (189, 269, 400, 401), (270, 271, 403, 414), (268, 188, 410, 411), (191, 189, 401, 408), (370, 375, 423, 415), (364, 369, 420, 402), (269, 268, 411, 400), (188, 190, 409, 410), (367, 366, 412, 419), (372, 365, 418, 416), (365, 371, 421, 418), (271, 195, 404, 403), (569, 570, 204, 205), (480, 482, 473, 472), (261, 260, 435, 434), (173, 261, 434, 425), (262, 263, 433, 432), (178, 262, 432, 431), (263, 179, 427, 433), (646, 645, 439, 587), (176, 178, 431, 430), (172, 174, 429, 428), (260, 172, 428, 435), (175, 173, 425, 424), (564, 175, 424, 586), (588, 443, 441, 589), (635, 209, 440, 644), (636, 192, 439, 645), (210, 211, 441, 443), (209, 208, 442, 440), (591, 471, 437, 585), (568, 190, 438, 587), (469, 436, 182, 449), (179, 177, 426, 427), (176, 430, 450, 470), (565, 176, 470, 590), (434, 435, 460, 458), (458, 460, 461, 459), (425, 434, 458, 444), (444, 458, 459, 445), (432, 433, 456, 454), (454, 456, 457, 455), (431, 432, 454, 452), (452, 454, 455, 453), (433, 427, 467, 456), (456, 467, 466, 457), (430, 431, 452, 450), (450, 452, 453, 451), (428, 429, 448, 446), (446, 448, 449, 447), (435, 428, 446, 460), (460, 446, 447, 461), (424, 425, 444, 463), (463, 444, 445, 462), (586, 424, 463, 592), (592, 463, 462, 593), (427, 426, 465, 467), (467, 465, 464, 466), (471, 451, 184, 437), (487, 485, 478, 479), (483, 481, 474, 475), (590, 591, 469, 468), (481, 480, 472, 474), (485, 484, 476, 478), (486, 487, 479, 477), (484, 486, 477, 476), (477, 479, 478, 476), (473, 475, 474, 472), (114, 115, 484, 485), (118, 119, 480, 481), (116, 118, 481, 483), (112, 114, 485, 487), (113, 112, 487, 486), (117, 116, 483, 482), (482, 483, 475, 473), (451, 471, 470, 450), (449, 448, 468, 469), (252, 525, 527, 253), (525, 524, 526, 527), (164, 513, 525, 252), (513, 512, 524, 525), (258, 521, 523, 259), (521, 520, 522, 523), (170, 517, 521, 258), (517, 516, 520, 521), (259, 523, 519, 171), (523, 522, 518, 519), (80, 492, 517, 170), (492, 493, 516, 517), (253, 527, 515, 165), (527, 526, 514, 515), (74, 488, 513, 164), (488, 489, 512, 513), (47, 503, 495, 14), (503, 502, 494, 495), (8, 489, 497, 44), (489, 488, 496, 497), (44, 497, 499, 45), (497, 496, 498, 499), (545, 594, 501, 46), (594, 595, 500, 501), (46, 501, 503, 47), (501, 500, 502, 503), (84, 505, 528, 529), (509, 508, 510, 511), (557, 596, 509, 90), (596, 597, 508, 509), (87, 84, 529, 531), (505, 504, 506, 507), (77, 490, 505, 84), (490, 491, 504, 505), (165, 515, 490, 77), (515, 514, 491, 490), (93, 511, 492, 80), (511, 510, 493, 492), (171, 519, 494, 83), (519, 518, 495, 494), (533, 532, 534, 535), (529, 528, 530, 531), (511, 93, 535, 534), (505, 507, 530, 528), (93, 90, 533, 535), (509, 511, 534, 532), (507, 87, 531, 530), (90, 509, 532, 533), (598, 599, 538, 539), (110, 111, 539, 538), (109, 108, 536, 537), (537, 536, 599, 598), (507, 506, 597, 596), (87, 507, 596, 557), (499, 498, 595, 594), (45, 499, 594, 545), (470, 471, 591, 590), (465, 592, 593, 464), (426, 586, 592, 465), (174, 565, 590, 468), (192, 568, 587, 439), (469, 591, 585, 436), (442, 588, 589, 440), (177, 564, 586, 426), (644, 646, 587, 438), (203, 202, 570, 569), (405, 581, 584, 422), (409, 582, 583, 417), (375, 579, 583, 423), (368, 580, 584, 413), (193, 567, 581, 405), (190, 568, 582, 409), (338, 349, 578, 577), (339, 338, 577, 575), (349, 346, 576, 578), (325, 573, 575, 341), (330, 574, 576, 346), (238, 571, 572, 239), (146, 562, 571, 238), (374, 579, 574, 330), (185, 566, 569, 205), (373, 580, 573, 325), (436, 585, 588, 442), (639, 647, 567, 193), (154, 561, 565, 174), (157, 560, 564, 177), (464, 593, 566, 185), (239, 572, 563, 147), (33, 542, 562, 146), (25, 155, 560, 540), (88, 556, 559, 108), (92, 555, 558, 111), (108, 559, 599, 536), (88, 87, 557, 556), (600, 86, 625, 627), (100, 99, 554, 553), (101, 100, 553, 552), (498, 101, 552, 595), (154, 29, 541, 561), (147, 563, 543, 37), (53, 37, 543, 547), (609, 25, 540, 621), (33, 41, 544, 542), (50, 546, 550, 66), (506, 49, 546, 597), (45, 545, 549, 61), (57, 61, 549, 548), (65, 69, 551, 550), (42, 544, 548, 58), (53, 547, 551, 69), (99, 609, 621, 554), (29, 601, 620, 541), (214, 618, 619, 215), (122, 612, 618, 214), (212, 616, 617, 213), (120, 614, 616, 212), (213, 617, 615, 121), (0, 604, 614, 120), (215, 619, 613, 123), (2, 606, 612, 122), (123, 613, 607, 3), (31, 603, 606, 2), (121, 615, 605, 1), (1, 605, 600, 28), (28, 600, 601, 29), (541, 620, 602, 30), (30, 602, 603, 31), (102, 610, 611, 105), (554, 621, 610, 102), (96, 608, 609, 99), (72, 604, 608, 96), (105, 611, 607, 81), (629, 622, 623, 630), (631, 624, 622, 629), (627, 625, 626, 628), (628, 626, 624, 631), (555, 92, 622, 624), (620, 601, 628, 631), (92, 95, 623, 622), (95, 603, 630, 623), (602, 620, 631, 629), (89, 555, 624, 626), (204, 570, 647, 639), (440, 589, 646, 644), (211, 636, 645, 441), (190, 635, 644, 438), (589, 441, 645, 646), (279, 278, 643, 642), (196, 279, 642, 637), (275, 274, 641, 640), (201, 275, 640, 633), (211, 196, 637, 636), (207, 209, 635, 634), (274, 207, 634, 641), (199, 204, 639, 632), (278, 199, 632, 643), (202, 201, 633, 638), (570, 202, 638, 647), (537, 598, 558, 109), (111, 558, 598, 539)])
me_cube.polygons.foreach_set('material_index', [0, 1, 1, 1, 1, 0, 1, 1, 4, 1, 4, 1, 4, 1, 1, 1, 1, 1, 1, 1, 1, 1, 1, 1, 1, 1, 1, 1, 1, 1, 1, 1, 1, 1, 1, 1, 1, 1, 1, 1, 1, 1, 4, 4, 4, 4, 1, 1, 1, 1, 1, 1, 1, 1, 0, 0, 0, 0, 1, 1, 1, 1, 1, 1, 1, 1, 0, 0, 0, 0, 4, 4, 0, 4, 4, 0, 4, 4, 0, 4, 4, 0, 0, 0, 0, 0, 0, 0, 0, 0, 0, 0, 0, 0, 0, 0, 0, 0, 0, 0, 0, 0, 4, 4, 4, 0, 0, 0, 0, 0, 2, 2, 0, 0, 0, 0, 0, 0, 0, 4, 0, 0, 0, 0, 4, 4, 0, 0, 0, 0, 0, 0, 0, 0, 0, 0, 0, 0, 1, 1, 1, 1, 1, 1, 1, 1, 1, 1, 1, 1, 1, 1, 1, 1, 1, 1, 4, 4, 1, 1, 4, 4, 1, 1, 1, 1, 1, 1, 0, 0, 3, 3, 3, 0, 0, 0, 0, 0, 3, 3, 3, 3, 3, 0, 3, 3, 5, 5, 5, 3, 3, 3, 2, 3, 3, 3, 2, 2, 3, 3, 3, 3, 3, 3, 3, 3, 3, 3, 3, 3, 3, 3, 3, 3, 3, 3, 3, 3, 3, 5, 5, 5, 5, 5, 5, 3, 3, 3, 3, 3, 3, 0, 0, 0, 0, 1, 1, 1, 1, 1, 1, 4, 4, 1, 1, 4, 4, 1, 1, 1, 1, 1, 1, 1, 1, 1, 1, 1, 1, 1, 1, 1, 1, 1, 1, 0, 0, 0, 0, 0, 0, 0, 0, 4, 4, 0, 0, 0, 0, 4, 4, 3, 3, 3, 3, 3, 3, 3, 3, 3, 3, 3, 3, 3, 3, 3, 3, 3, 3, 3, 3, 3, 3, 3, 3, 0, 0, 3, 3, 3, 3, 3, 3, 0, 0, 0, 0, 0, 0, 0, 0, 5, 5, 5, 5, 5, 5, 5, 5, 5, 5, 5, 5, 4, 5, 4, 4, 4, 5, 5, 4, 4, 5, 5, 5, 4, 4, 4, 4, 4, 4, 4, 4, 4, 4, 4, 4, 4, 4, 4, 4, 4, 4, 4, 4, 4, 4, 4, 4, 4, 4, 4, 4, 5, 5, 5, 5, 5, 5, 5, 5, 5, 5, 5, 5, 5, 5, 5, 5, 4, 4, 4, 4, 4, 4, 4, 4, 4, 4, 4, 4, 4, 4, 4, 4, 4, 4, 4, 4, 4, 4, 4, 4, 4, 4, 4, 4, 4, 4, 4, 4, 3, 7, 3, 3, 3, 3, 3, 0, 3, 3, 3, 3, 3, 0, 2, 2, 2, 2, 0, 4, 2, 3, 2, 0, 3, 3, 3, 3, 3, 3, 3, 3, 3, 3, 3, 3, 3, 3, 3, 3, 3, 3, 3, 3, 3, 3, 2, 7, 7, 0, 7, 7, 7, 7, 7, 7, 2, 2, 2, 2, 2, 2, 7, 2, 2, 4, 4, 4, 4, 4, 4, 4, 4, 4, 4, 4, 4, 4, 4, 4, 4, 4, 4, 4, 4, 4, 4, 4, 4, 4, 4, 4, 0, 0, 0, 4, 0, 0, 0, 4, 4, 0, 0, 4, 4, 4, 4, 4, 4, 4, 4, 4, 4, 0, 0, 0, 0, 0, 0, 4, 4, 0, 3, 3, 0, 4, 0, 0, 3, 0, 3, 4, 4, 4, 4, 4, 4, 5, 5, 5, 5, 5, 1, 1, 5, 3, 5, 0, 3, 0, 0, 3, 1, 1, 0, 0, 0, 0, 0, 0, 0, 4, 4, 0, 1, 1, 0, 1, 1, 4, 1, 1, 1, 1, 1, 0, 0, 0, 0, 0, 0, 0, 0, 0, 0, 0, 0, 0, 0, 0, 0, 0, 0, 0, 0, 0, 0, 7, 7, 7, 7, 0, 0, 0, 0, 0, 0, 3, 0, 2, 2, 0, 3, 3, 3, 3, 3, 3, 3, 3, 3, 3, 3, 0, 0])
me_cube.materials.append(mat_material)
me_cube.materials.append(mat_material_001)
me_cube.materials.append(mat_material_002)
me_cube.materials.append(mat_material_003)
me_cube.materials.append(mat_material_004)
me_cube.materials.append(mat_material_005)
me_cube.materials.append(mat_material_006)
me_cube.materials.append(mat_material_007)
me_cube.materials.append(None)
me_cube.use_remesh_preserve_volume = False
me_cube.use_remesh_preserve_attributes = False
me_cube.use_mirror_vertex_groups = False
me_cube.update()
arm_armature = bpy.data.armatures.new('Armature')  # bones are not reproduced

# ---- objects
ob_armature = bpy.data.objects.new('Armature', arm_armature)
ob_cube_002 = bpy.data.objects.new('Cube.002', me_cube_002)
ob_cube_001 = bpy.data.objects.new('Cube.001', me_cube_001)
ob_cube = bpy.data.objects.new('Cube', me_cube)

# ---- transforms, parenting, visibility, modifiers, constraints
ob_armature.location = (1.43e-08, 0.3071, 0.9528)
ob_armature.rotation_euler = (1.571, -0.0, 0.0)
ob_armature.scale = (0.2399, 0.2399, 0.2399)
ob_armature.show_in_front = True
ob_armature.lineart.crease_threshold = 0.0
ob_cube_002.parent = ob_armature
ob_cube_002.matrix_parent_inverse = Matrix(((0.999, 0.04351, 0.005806, -0.03525), (-0.01236, 0.152, 0.9883, -5.067), (0.04212, -0.9874, 0.1524, -0.3285), (0.0, 0.0, 0.0, 1.0)))
ob_cube_002.location = (0.0, 0.0, 0.0)
ob_cube_002.lock_rotations_4d = False
ob_cube_002.empty_display_type = 'ARROWS'
ob_cube_002.lineart.crease_threshold = 0.0
_vg = ob_cube_002.vertex_groups.new(name='Bone')
_vg = ob_cube_002.vertex_groups.new(name='Bone.001')
_vg = ob_cube_002.vertex_groups.new(name='Bone.002')
_vg = ob_cube_002.vertex_groups.new(name='Bone.020')
_vg = ob_cube_002.vertex_groups.new(name='Bone.003')
_vg = ob_cube_002.vertex_groups.new(name='Bone.004')
_vg = ob_cube_002.vertex_groups.new(name='Bone.005')
_vg = ob_cube_002.vertex_groups.new(name='Bone.006')
_vg = ob_cube_002.vertex_groups.new(name='Bone.007')
_vg = ob_cube_002.vertex_groups.new(name='Bone.008')
_vg = ob_cube_002.vertex_groups.new(name='Bone.009')
_vg = ob_cube_002.vertex_groups.new(name='Bone.010')
_vg = ob_cube_002.vertex_groups.new(name='Bone.011')
_vg = ob_cube_002.vertex_groups.new(name='Bone.012')
_vg = ob_cube_002.vertex_groups.new(name='Bone.013')
_vg = ob_cube_002.vertex_groups.new(name='Bone.014')
_vg = ob_cube_002.vertex_groups.new(name='Bone.019')
_vg = ob_cube_002.vertex_groups.new(name='Bone.015')
_vg = ob_cube_002.vertex_groups.new(name='Bone.016')
_vg = ob_cube_002.vertex_groups.new(name='Bone.017')
_vg = ob_cube_002.vertex_groups.new(name='Bone.018')
_m = ob_cube_002.modifiers.new('Armature', 'ARMATURE')
_m.object = ob_armature
ob_cube_001.parent = ob_armature
ob_cube_001.matrix_parent_inverse = Matrix(((0.999, 0.04351, 0.005806, -0.03525), (-0.01236, 0.152, 0.9883, -5.067), (0.04212, -0.9874, 0.1524, -0.3285), (0.0, 0.0, 0.0, 1.0)))
ob_cube_001.location = (0.0, 0.0, 0.0)
ob_cube_001.lock_rotations_4d = False
ob_cube_001.empty_display_type = 'ARROWS'
ob_cube_001.lineart.crease_threshold = 0.0
_vg = ob_cube_001.vertex_groups.new(name='Bone')
_vg.add([0, 1, 2, 3, 4, 5, 6, 7, 8, 9, 10, 11, 12, 13, 14, 15, 16, 17, 18, 19, 20, 21, 22, 23, 24, 25, 26, 27, 28, 29, 30, 31, 32, 33, 34, 35, 36, 37, 38, 39, 40, 41, 42, 43, 44, 45, 46, 47, 48, 49, 50, 51, 52, 53, 54, 55, 56, 57, 58, 59, 60, 61, 62, 63, 64, 65, 66, 67, 68, 69, 70, 71, 72, 73, 74, 75, 76, 77, 78, 79, 80, 81, 82, 83, 84, 85, 86, 87, 88, 89, 90, 91, 92, 93, 94, 95, 96, 97, 98, 99, 100, 101, 102, 103, 104, 105, 106, 107, 108, 109, 110, 111, 112, 113, 114, 115], 1.0, 'REPLACE')
_vg = ob_cube_001.vertex_groups.new(name='Bone.001')
_vg = ob_cube_001.vertex_groups.new(name='Bone.002')
_vg = ob_cube_001.vertex_groups.new(name='Bone.020')
_vg = ob_cube_001.vertex_groups.new(name='Bone.003')
_vg = ob_cube_001.vertex_groups.new(name='Bone.004')
_vg = ob_cube_001.vertex_groups.new(name='Bone.005')
_vg = ob_cube_001.vertex_groups.new(name='Bone.006')
_vg = ob_cube_001.vertex_groups.new(name='Bone.007')
_vg = ob_cube_001.vertex_groups.new(name='Bone.008')
_vg = ob_cube_001.vertex_groups.new(name='Bone.009')
_vg = ob_cube_001.vertex_groups.new(name='Bone.010')
_vg = ob_cube_001.vertex_groups.new(name='Bone.011')
_vg = ob_cube_001.vertex_groups.new(name='Bone.012')
_vg = ob_cube_001.vertex_groups.new(name='Bone.013')
_vg = ob_cube_001.vertex_groups.new(name='Bone.014')
_vg = ob_cube_001.vertex_groups.new(name='Bone.019')
_vg = ob_cube_001.vertex_groups.new(name='Bone.015')
_vg = ob_cube_001.vertex_groups.new(name='Bone.016')
_vg = ob_cube_001.vertex_groups.new(name='Bone.017')
_vg = ob_cube_001.vertex_groups.new(name='Bone.018')
_m = ob_cube_001.modifiers.new('Armature', 'ARMATURE')
_m.object = ob_armature
ob_cube.parent = ob_armature
ob_cube.matrix_parent_inverse = Matrix(((1.0, 0.0, 0.0, -5.96e-08), (0.0, 0.0, 1.0, -3.972), (0.0, -1.0, -2.98e-08, 1.28), (0.0, 0.0, 0.0, 1.0)))
ob_cube.location = (0.0, 0.0, 0.0)
ob_cube.lock_rotations_4d = False
ob_cube.empty_display_type = 'ARROWS'
ob_cube.lineart.crease_threshold = 0.0
_vg = ob_cube.vertex_groups.new(name='Bone')
for _i, _w in zip([181, 183, 185, 187, 189, 191, 193, 195, 198, 199, 200, 201, 202, 203, 204, 205, 275, 278, 401, 404, 405, 408, 413, 422, 462, 464, 566, 567, 569, 570, 581, 584, 593, 632, 633, 638, 639, 640, 643, 647], [0.006642, 0.05132, 0.05157, 0.006547, 0.02453, 0.09809, 0.09831, 0.03114, 0.05116, 0.1626, 0.04967, 0.1627, 0.7308, 0.1379, 0.7328, 0.1372, 0.001995, 0.002347, 0.005163, 0.01481, 0.07105, 0.07206, 0.03714, 0.03676, 0.01699, 0.01614, 0.03743, 0.1075, 0.1563, 0.9417, 0.07434, 0.03957, 0.0009193, 0.09687, 0.09361, 0.4145, 0.4156, 0.0009975, 0.001174, 0.5246]): _vg.add([_i], _w, 'REPLACE')
_vg = ob_cube.vertex_groups.new(name='Bone.001')
for _i, _w in zip([173, 174, 175, 176, 177, 179, 180, 182, 183, 184, 185, 186, 188, 190, 192, 194, 196, 197, 203, 205, 206, 207, 208, 209, 210, 211, 279, 406, 407, 409, 410, 417, 423, 424, 425, 426, 427, 428, 429, 430, 431, 436, 437, 438, 439, 440, 441, 442, 443, 444, 446, 447, 448, 449, 450, 451, 452, 453, 462, 463, 464, 465, 467, 468, 469, 470, 471, 564, 565, 566, 568, 569, 582, 583, 585, 586, 587, 588, 589, 590, 591, 592, 593, 634, 635, 636, 637, 642, 644, 645, 646], [0.005838, 0.01713, 0.07502, 0.01796, 0.07634, 0.006157, 0.02858, 0.09237, 0.08522, 0.09549, 0.08478, 0.03087, 0.01621, 0.07762, 0.07904, 0.01592, 0.1314, 0.05868, 0.09855, 0.09917, 0.05846, 0.1263, 0.1756, 0.5206, 0.1769, 0.5207, 0.001058, 0.05951, 0.0005696, 0.05717, 0.003493, 0.02256, 0.02504, 0.08592, 0.01384, 0.09049, 0.01155, 0.004852, 0.03461, 0.03868, 0.003889, 0.09838, 0.1006, 0.08465, 0.08539, 0.5691, 0.5686, 0.2174, 0.2188, 0.006583, 0.01657, 0.02449, 0.05685, 0.07537, 0.05901, 0.07728, 0.01601, 0.02562, 0.08688, 0.08692, 0.08761, 0.08837, 0.006099, 0.05701, 0.07871, 0.05806, 0.07905, 0.1802, 0.02117, 0.2314, 0.06317, 0.3224, 0.04794, 0.01681, 0.1383, 0.1528, 0.07851, 0.3547, 0.6218, 0.06416, 0.09697, 0.195, 0.2111, 0.07126, 0.2991, 0.2999, 0.07367, 0.0005288, 0.3269, 0.327, 0.3502]): _vg.add([_i], _w, 'REPLACE')
_vg = ob_cube.vertex_groups.new(name='Bone.002')
for _i, _w in zip([1, 2, 28, 29, 30, 31, 75, 76, 78, 79, 85, 86, 87, 88, 89, 90, 91, 92, 94, 95, 108, 109, 110, 111, 113, 114, 115, 116, 117, 119, 472, 473, 474, 475, 476, 477, 478, 479, 480, 481, 482, 483, 484, 485, 486, 487, 536, 537, 538, 539, 541, 555, 556, 557, 558, 559, 598, 599, 600, 601, 602, 603, 605, 606, 620, 622, 623, 624, 625, 626, 627, 628, 629, 630, 631], [0.03588, 0.03285, 0.06626, 0.1037, 0.1015, 0.06301, 0.02604, 0.002689, 0.02225, 0.0002512, 0.03359, 0.07498, 0.0007376, 0.06315, 0.1029, 0.0006658, 0.06349, 0.1008, 0.03233, 0.07026, 0.06895, 0.1019, 0.06921, 0.1002, 0.02612, 0.001762, 0.048, 0.001382, 0.04875, 0.02579, 0.01672, 0.01888, 0.01226, 0.01339, 0.01891, 0.01685, 0.01365, 0.01261, 0.01755, 0.009327, 0.02298, 0.01139, 0.02282, 0.01171, 0.01764, 0.009856, 0.07573, 0.09617, 0.07576, 0.09553, 0.1074, 0.1142, 0.06614, 0.002215, 0.1109, 0.07116, 0.09479, 0.07644, 0.08504, 0.1674, 0.1638, 0.07752, 0.03171, 0.02887, 0.1751, 0.1314, 0.09336, 0.1385, 0.1039, 0.1325, 0.1285, 0.1787, 0.178, 0.1112, 0.186]): _vg.add([_i], _w, 'REPLACE')
_vg = ob_cube.vertex_groups.new(name='Bone.020')
for _i, _w in zip([0, 1, 2, 3, 4, 5, 6, 7, 8, 9, 10, 11, 12, 13, 14, 15, 16, 17, 18, 19, 20, 21, 22, 23, 24, 25, 26, 27, 28, 29, 30, 31, 32, 33, 34, 35, 36, 37, 38, 39, 40, 41, 42, 43, 44, 45, 46, 47, 48, 49, 50, 51, 52, 53, 54, 55, 56, 57, 58, 59, 60, 61, 62, 63, 64, 65, 66, 67, 68, 69, 70, 71, 72, 73, 74, 75, 76, 77, 78, 79, 80, 81, 82, 83, 84, 85, 86, 87, 88, 89, 90, 91, 92, 93, 94, 95, 96, 97, 98, 99, 100, 101, 102, 103, 104, 105, 106, 107, 108, 109, 110, 111, 112, 113, 114, 115, 116, 117, 118, 119, 120, 121, 122, 123, 124, 125, 126, 127, 128, 129, 130, 131, 132, 133, 134, 135, 136, 137, 138, 139, 140, 141, 142, 143, 144, 145, 146, 147, 148, 149, 150, 151, 152, 153, 154, 155, 156, 157, 158, 159, 160, 161, 162, 163, 164, 165, 166, 167, 168, 169, 170, 171, 172, 173, 174, 175, 176, 177, 178, 179, 180, 181, 182, 183, 184, 185, 186, 187, 206, 208, 210, 212, 213, 214, 215, 216, 217, 218, 219, 220, 221, 222, 223, 224, 225, 226, 227, 228, 229, 230, 231, 232, 233, 234, 235, 236, 237, 238, 239, 240, 241, 242, 243, 244, 245, 246, 247, 248, 249, 250, 251, 252, 253, 254, 255, 256, 257, 258, 259, 260, 261, 262, 263, 264, 265, 266, 267, 424, 425, 426, 427, 428, 429, 430, 431, 432, 433, 434, 435, 436, 437, 442, 443, 444, 445, 446, 447, 448, 449, 450, 451, 452, 453, 454, 455, 456, 457, 458, 459, 460, 461, 462, 463, 464, 465, 466, 467, 468, 469, 470, 471, 472, 473, 474, 475, 476, 477, 478, 479, 480, 481, 482, 483, 484, 485, 486, 487, 488, 489, 490, 491, 492, 493, 494, 495, 496, 497, 498, 499, 500, 501, 502, 503, 504, 505, 506, 507, 508, 509, 510, 511, 512, 513, 514, 515, 516, 517, 518, 519, 520, 521, 522, 523, 524, 525, 526, 527, 528, 529, 530, 531, 532, 533, 534, 535, 536, 537, 538, 539, 540, 541, 542, 543, 544, 545, 546, 547, 548, 549, 550, 551, 552, 553, 554, 555, 556, 557, 558, 559, 560, 561, 562, 563, 564, 565, 566, 571, 572, 585, 586, 588, 590, 591, 592, 593, 594, 595, 596, 597, 598, 599, 600, 601, 602, 603, 604, 605, 606, 607, 608, 609, 610, 611, 612, 613, 614, 615, 616, 617, 618, 619, 620, 621, 622, 623, 624, 625, 626, 627, 628, 629, 630, 631], [0.966, 0.9182, 0.9217, 0.9627, 0.9978, 0.9933, 0.9933, 0.9978, 0.9949, 0.9971, 0.9833, 0.9911, 0.9837, 0.991, 0.9949, 0.9971, 0.9957, 0.9966, 0.9861, 0.9889, 0.9856, 0.9886, 0.9957, 0.9965, 0.9438, 0.9483, 0.9477, 0.9477, 0.8774, 0.8361, 0.8365, 0.8738, 0.9982, 0.9986, 0.9986, 0.9982, 0.9939, 0.9943, 0.9943, 0.994, 0.9977, 0.998, 0.998, 0.9977, 0.9954, 0.996, 0.996, 0.9954, 0.9788, 0.9774, 0.9773, 0.9788, 0.9908, 0.9909, 0.9909, 0.9909, 0.9971, 0.9975, 0.9975, 0.997, 0.996, 0.9965, 0.9965, 0.996, 0.9831, 0.9817, 0.9817, 0.9834, 0.9883, 0.9879, 0.988, 0.9884, 0.9729, 0.9875, 0.9934, 0.9349, 0.9586, 0.974, 0.937, 0.9596, 0.9738, 0.9717, 0.9872, 0.9933, 0.9703, 0.9442, 0.8963, 0.9681, 0.9243, 0.872, 0.9681, 0.9236, 0.8738, 0.9706, 0.9444, 0.8991, 0.9729, 0.9885, 0.9941, 0.975, 0.9899, 0.995, 0.9751, 0.9899, 0.995, 0.9733, 0.9884, 0.9941, 0.918, 0.8735, 0.9175, 0.8749, 0.9677, 0.9502, 0.9674, 0.9404, 0.9675, 0.9397, 0.968, 0.9499, 0.9295, 0.9179, 0.9145, 0.9303, 0.9977, 0.9963, 0.9963, 0.9978, 0.9901, 0.9938, 0.995, 0.9969, 0.9938, 0.99, 0.9968, 0.9949, 0.9911, 0.9947, 0.9936, 0.9962, 0.9947, 0.9908, 0.9962, 0.9934, 0.9985, 0.9973, 0.999, 0.9979, 0.999, 0.9979, 0.9985, 0.9973, 0.7852, 0.8016, 0.8245, 0.8412, 0.8102, 0.8356, 0.7795, 0.7941, 0.9652, 0.9543, 0.9852, 0.9781, 0.9923, 0.9877, 0.9538, 0.9652, 0.9779, 0.9851, 0.9879, 0.9923, 0.3841, 0.2855, 0.5646, 0.2862, 0.4384, 0.2899, 0.3493, 0.2927, 0.05367, 0.002733, 0.1272, 0.03652, 0.1234, 0.03454, 0.04126, 0.004295, 0.002482, 0.05533, 0.05335, 0.9224, 0.9183, 0.9164, 0.9217, 0.9975, 0.997, 0.997, 0.9975, 0.9918, 0.993, 0.9958, 0.9965, 0.993, 0.9917, 0.9964, 0.9958, 0.9927, 0.9939, 0.9948, 0.9956, 0.9939, 0.9926, 0.9956, 0.9947, 0.9983, 0.9979, 0.9989, 0.9986, 0.9989, 0.9986, 0.9983, 0.998, 0.7567, 0.7645, 0.7521, 0.7613, 0.9622, 0.9587, 0.9837, 0.9814, 0.9913, 0.9899, 0.9582, 0.9619, 0.9812, 0.9836, 0.9899, 0.9913, 0.3165, 0.2783, 0.3045, 0.2793, 0.03201, 0.007034, 0.02953, 0.007176, 0.1913, 0.1508, 0.2004, 0.1491, 0.2234, 0.4186, 0.3329, 0.2101, 0.1909, 0.165, 0.1681, 0.1971, 0.1834, 0.1691, 0.06174, 0.05956, 0.07724, 0.03672, 0.129, 0.07985, 0.2864, 0.1935, 0.2418, 0.1734, 0.1226, 0.07417, 0.1126, 0.0673, 0.09092, 0.05118, 0.09293, 0.05191, 0.1154, 0.06882, 0.06885, 0.1116, 0.07006, 0.1161, 0.03676, 0.07667, 0.3903, 0.2708, 0.3252, 0.2364, 0.9574, 0.9564, 0.9602, 0.9597, 0.9567, 0.9576, 0.9598, 0.9602, 0.9566, 0.9619, 0.9542, 0.9611, 0.9545, 0.9611, 0.9568, 0.9618, 0.9939, 0.9944, 0.9802, 0.9818, 0.9802, 0.982, 0.9939, 0.9944, 0.9947, 0.9951, 0.9954, 0.9958, 0.9954, 0.9958, 0.9946, 0.995, 0.9766, 0.974, 0.9751, 0.9724, 0.9751, 0.9724, 0.9767, 0.9742, 0.9934, 0.9929, 0.9894, 0.9886, 0.9895, 0.9889, 0.9934, 0.9929, 0.9913, 0.9907, 0.9925, 0.992, 0.9925, 0.992, 0.9912, 0.9906, 0.9728, 0.9714, 0.9712, 0.9695, 0.9712, 0.9695, 0.973, 0.9716, 0.9089, 0.8812, 0.9088, 0.8817, 0.9492, 0.8323, 0.9986, 0.9944, 0.9981, 0.9961, 0.977, 0.9909, 0.9976, 0.9966, 0.9815, 0.9879, 0.9951, 0.9901, 0.9754, 0.8591, 0.9216, 0.9675, 0.863, 0.9162, 0.8515, 0.8292, 0.9991, 0.998, 0.2145, 0.5666, 0.01292, 0.999, 0.9986, 0.2145, 0.1696, 0.06671, 0.4106, 0.2973, 0.08961, 0.05352, 0.9959, 0.9955, 0.9714, 0.9745, 0.8829, 0.9081, 0.8739, 0.7873, 0.7899, 0.8777, 0.9694, 0.9264, 0.9287, 0.9673, 0.9611, 0.9639, 0.9639, 0.9628, 0.9374, 0.9506, 0.9506, 0.9387, 0.946, 0.9422, 0.9411, 0.9455, 0.7792, 0.9645, 0.8382, 0.8739, 0.8313, 0.8648, 0.838, 0.8353, 0.7849, 0.7846, 0.8503, 0.7772]): _vg.add([_i], _w, 'REPLACE')
_vg = ob_cube.vertex_groups.new(name='Bone.003')
for _i, _w in zip([0, 1, 24, 25, 28, 29, 120, 121, 152, 153, 154, 155, 156, 157, 160, 161, 172, 173, 174, 175, 176, 177, 178, 179, 180, 181, 182, 183, 184, 185, 188, 189, 190, 191, 200, 201, 202, 203, 205, 206, 207, 208, 209, 210, 211, 212, 213, 244, 245, 248, 249, 260, 261, 264, 265, 268, 269, 272, 273, 274, 275, 280, 281, 282, 283, 288, 367, 369, 400, 401, 402, 408, 409, 410, 411, 412, 417, 419, 420, 424, 425, 426, 427, 428, 429, 430, 431, 434, 435, 436, 437, 438, 440, 441, 442, 443, 444, 445, 446, 447, 448, 449, 450, 451, 452, 453, 458, 459, 460, 461, 462, 463, 464, 465, 466, 467, 468, 469, 470, 471, 541, 560, 561, 564, 565, 566, 569, 585, 586, 587, 588, 589, 590, 591, 592, 593, 600, 608, 614, 615, 616, 617, 633, 634, 635, 636, 638, 640, 641, 644, 645, 646], [0.00126, 0.007891, 0.03613, 0.01023, 0.03047, 0.01722, 0.05757, 0.05689, 0.1683, 0.167, 0.09416, 0.1025, 0.03269, 0.03105, 0.00365, 0.005576, 0.537, 0.6283, 0.2621, 0.5007, 0.09556, 0.1371, 0.02834, 0.04915, 0.8385, 0.8833, 0.6524, 0.6958, 0.09648, 0.1138, 0.1199, 0.1124, 0.05319, 0.02155, 0.86, 0.675, 0.1633, 0.6429, 0.08807, 0.8223, 0.6649, 0.6284, 0.2528, 0.09104, 0.05278, 0.06336, 0.06351, 0.2168, 0.2137, 0.006103, 0.006798, 0.6474, 0.6885, 0.8909, 0.9184, 0.1301, 0.1246, 0.8632, 0.9076, 0.772, 0.7849, 0.1132, 0.09125, 0.1158, 0.1032, 0.004101, 0.02167, 0.00584, 0.09042, 0.09088, 0.05023, 0.008704, 0.03899, 0.09632, 0.09668, 0.05603, 0.008243, 0.06443, 0.05764, 0.5502, 0.7444, 0.1668, 0.0496, 0.6849, 0.4117, 0.09218, 0.02949, 0.7895, 0.7582, 0.5466, 0.1343, 0.04036, 0.1975, 0.06841, 0.5405, 0.1334, 0.8233, 0.8611, 0.7725, 0.8168, 0.522, 0.5945, 0.09983, 0.1023, 0.02342, 0.01177, 0.8625, 0.9015, 0.8356, 0.8756, 0.6724, 0.6319, 0.1334, 0.1494, 0.01291, 0.03183, 0.3778, 0.4693, 0.1302, 0.1387, 0.00196, 0.0631, 0.06221, 0.3033, 0.1591, 0.3438, 0.2481, 0.2972, 0.3365, 0.0007949, 0.2661, 0.1122, 0.2256, 0.2718, 0.3523, 0.3546, 0.005601, 0.006901, 0.02882, 0.03017, 0.03441, 0.03498, 0.3937, 0.3924, 0.153, 0.02639, 0.09244, 0.4547, 0.451, 0.1189, 0.0342, 0.05649]): _vg.add([_i], _w, 'REPLACE')
_vg = ob_cube.vertex_groups.new(name='Bone.004')
for _i, _w in zip([201, 206, 207, 264, 265, 272, 273, 274, 275, 280, 281, 282, 283, 288, 289, 290, 291, 296, 297, 298, 299, 304, 305, 306, 307, 633, 634, 640, 641], [0.01251, 0.0116, 0.02305, 0.02132, 0.001071, 0.09893, 0.07074, 0.1066, 0.1063, 0.8384, 0.8823, 0.757, 0.8357, 0.7835, 0.8592, 0.5242, 0.7926, 0.1754, 0.1563, 0.1337, 0.1646, 0.03841, 0.01647, 0.02445, 0.02473, 0.006254, 0.01152, 0.05314, 0.05328]): _vg.add([_i], _w, 'REPLACE')
_vg = ob_cube.vertex_groups.new(name='Bone.005')
for _i, _w in zip([280, 282, 283, 288, 289, 290, 291, 296, 297, 298, 299, 304, 305, 306, 307, 312, 313, 314, 315], [0.01922, 0.1014, 0.02772, 0.148, 0.09748, 0.4141, 0.142, 0.6112, 0.6652, 0.6286, 0.6168, 0.159, 0.138, 0.1699, 0.1433, 0.02787, 0.007158, 0.04422, 0.01648]): _vg.add([_i], _w, 'REPLACE')
_vg = ob_cube.vertex_groups.new(name='Bone.006')
for _i, _w in zip([288, 289, 290, 291, 296, 297, 298, 299, 304, 305, 306, 307, 312, 313, 314, 315], [0.03035, 0.001691, 0.02529, 0.0309, 0.2071, 0.1749, 0.2318, 0.2133, 0.7952, 0.828, 0.7913, 0.8181, 0.9503, 0.9641, 0.9418, 0.9581]): _vg.add([_i], _w, 'REPLACE')
_vg = ob_cube.vertex_groups.new(name='Bone.007')
for _i, _w in zip([2, 3, 26, 27, 30, 31, 122, 123, 152, 154, 155, 156, 157, 158, 159, 166, 167, 172, 173, 174, 175, 176, 177, 178, 179, 180, 182, 183, 184, 185, 186, 187, 192, 193, 194, 195, 196, 197, 198, 199, 203, 204, 205, 208, 209, 210, 211, 214, 215, 246, 247, 254, 255, 262, 263, 266, 267, 270, 271, 276, 277, 278, 279, 284, 285, 286, 287, 294, 295, 370, 371, 372, 403, 404, 405, 406, 407, 414, 415, 416, 418, 421, 423, 424, 425, 426, 427, 428, 429, 430, 431, 432, 433, 436, 437, 439, 440, 441, 442, 443, 444, 445, 446, 447, 448, 449, 450, 451, 452, 453, 454, 455, 456, 457, 462, 463, 464, 465, 466, 467, 468, 469, 470, 471, 541, 560, 561, 564, 565, 566, 569, 585, 586, 587, 588, 589, 590, 591, 592, 593, 602, 603, 611, 612, 613, 618, 619, 630, 632, 635, 636, 637, 639, 642, 643, 644, 645, 646], [0.007875, 0.006775, 0.01298, 0.02816, 0.02789, 0.04894, 0.0631, 0.05734, 2.869e-05, 0.05667, 0.02608, 0.124, 0.1046, 0.1799, 0.1734, 0.009314, 0.00447, 0.04217, 0.04801, 0.1259, 0.1314, 0.4187, 0.4899, 0.5791, 0.6197, 0.002102, 0.1014, 0.1148, 0.6564, 0.6981, 0.8472, 0.8776, 0.05229, 0.02549, 0.1215, 0.1136, 0.6515, 0.8246, 0.857, 0.6708, 0.08771, 0.1614, 0.6425, 0.0946, 0.05345, 0.6319, 0.252, 0.06706, 0.06496, 0.2237, 0.2171, 0.00974, 0.007933, 0.6621, 0.6867, 0.8904, 0.9182, 0.131, 0.1286, 0.9044, 0.8611, 0.7835, 0.7444, 0.07836, 0.1058, 0.1117, 0.1222, 0.003151, 0.01621, 0.02245, 0.004669, 0.01276, 0.09496, 0.0903, 0.01473, 0.03584, 0.1001, 0.09804, 0.0669, 0.05907, 0.05453, 0.05838, 0.006605, 0.1572, 0.05424, 0.5272, 0.7511, 0.04271, 0.1119, 0.5153, 0.7043, 0.7671, 0.7919, 0.1469, 0.5703, 0.03953, 0.06899, 0.1976, 0.1377, 0.545, 0.03471, 0.01217, 0.03079, 0.01589, 0.1169, 0.1148, 0.5811, 0.6242, 0.7815, 0.8223, 0.8401, 0.8775, 0.8646, 0.9019, 0.1317, 0.1448, 0.6693, 0.6218, 0.8594, 0.8244, 0.1577, 0.1605, 0.4694, 0.5248, 0.01118, 0.06238, 0.08419, 0.2974, 0.2252, 0.3443, 0.2484, 0.3243, 0.3291, 0.0001856, 0.2725, 0.1126, 0.2822, 0.3125, 0.3461, 0.3517, 0.006366, 0.01673, 0.003532, 0.03686, 0.02963, 0.03966, 0.03692, 0.003905, 0.3922, 0.02672, 0.1522, 0.3865, 0.09343, 0.4377, 0.456, 0.03449, 0.1186, 0.0564]): _vg.add([_i], _w, 'REPLACE')
_vg = ob_cube.vertex_groups.new(name='Bone.008')
for _i, _w in zip([196, 197, 199, 266, 276, 277, 278, 279, 284, 285, 286, 287, 292, 293, 294, 295, 301, 302, 303, 632, 637, 642, 643], [0.01816, 0.003629, 0.002865, 0.01277, 0.06422, 0.08528, 0.0864, 0.09997, 0.7903, 0.718, 0.6654, 0.6315, 0.1303, 0.1661, 0.1586, 0.1762, 0.02315, 0.02025, 0.03782, 0.001433, 0.009081, 0.04998, 0.0432]): _vg.add([_i], _w, 'REPLACE')
_vg = ob_cube.vertex_groups.new(name='Bone.009')
for _i, _w in zip([278, 279, 284, 285, 286, 287, 292, 293, 294, 295, 300, 301, 302, 303, 308, 309, 310, 311, 316, 317, 318, 319, 642, 643], [0.0002098, 0.01312, 0.125, 0.1627, 0.1961, 0.2115, 0.8319, 0.7688, 0.7649, 0.7272, 0.8085, 0.7546, 0.7388, 0.7019, 0.1597, 0.191, 0.1749, 0.1937, 0.015, 0.0474, 0.03742, 0.04962, 0.00656, 0.0001049]): _vg.add([_i], _w, 'REPLACE')
_vg = ob_cube.vertex_groups.new(name='Bone.010')
for _i, _w in zip([293, 294, 295, 300, 301, 302, 303, 308, 309, 310, 311, 316, 317, 318, 319], [0.0274, 0.04289, 0.05868, 0.1654, 0.2029, 0.2193, 0.245, 0.8345, 0.7982, 0.815, 0.7922, 0.9661, 0.9485, 0.9537, 0.9467]): _vg.add([_i], _w, 'REPLACE')
_vg = ob_cube.vertex_groups.new(name='Bone.011')
for _i, _w in zip([191, 193, 368, 373, 405, 408, 413, 422, 567, 568, 579, 580, 581, 582, 583, 584, 638, 639, 647], [0.09536, 0.09629, 0.04322, 0.04237, 0.08122, 0.08035, 0.0657, 0.0669, 0.2883, 0.005826, 0.03401, 0.08736, 0.2108, 0.0405, 0.09557, 0.2024, 0.04768, 0.04815, 0.1442]): _vg.add([_i], _w, 'REPLACE')
_vg = ob_cube.vertex_groups.new(name='Bone.012')
for _i, _w in zip([188, 189, 190, 191, 192, 193, 194, 195, 196, 199, 204, 209, 211, 270, 271, 278, 279, 323, 325, 326, 327, 328, 329, 330, 331, 335, 341, 344, 345, 346, 349, 350, 365, 367, 368, 369, 370, 371, 372, 373, 374, 375, 401, 403, 404, 405, 406, 407, 408, 409, 410, 413, 414, 415, 416, 417, 418, 419, 420, 421, 422, 423, 438, 439, 440, 441, 567, 568, 573, 574, 575, 576, 577, 578, 579, 580, 581, 582, 583, 584, 587, 589, 632, 633, 634, 635, 636, 637, 638, 639, 642, 643, 644, 645, 646, 647], [0.04018, 0.009513, 0.1677, 0.1101, 0.5847, 0.5808, 0.5986, 0.6139, 0.1032, 0.08605, 0.04797, 0.0273, 0.09053, 0.6333, 0.6457, 0.05272, 0.06339, 0.1099, 0.1734, 0.06878, 0.1182, 0.1943, 0.1408, 0.1193, 0.004793, 0.0857, 0.01264, 0.02904, 0.004518, 0.02249, 0.02492, 0.02163, 0.4503, 0.03759, 0.1528, 0.009869, 0.4641, 0.445, 0.4731, 0.5864, 0.1756, 0.5462, 0.001809, 0.6179, 0.5918, 0.6048, 0.5921, 0.5805, 0.1144, 0.1617, 0.02769, 0.1299, 0.6054, 0.5291, 0.5362, 0.1652, 0.5344, 0.02664, 0.002686, 0.5269, 0.6057, 0.5788, 0.2259, 0.5418, 0.03904, 0.08031, 0.2658, 0.4026, 0.2954, 0.2953, 0.1885, 0.1858, 0.3649, 0.3466, 0.4381, 0.4568, 0.3256, 0.401, 0.3846, 0.3535, 0.4013, 0.05893, 0.35, 0.004756, 0.02009, 0.0975, 0.3376, 0.3509, 0.05507, 0.3144, 0.3484, 0.3492, 0.1325, 0.311, 0.2301, 0.1329]): _vg.add([_i], _w, 'REPLACE')
_vg = ob_cube.vertex_groups.new(name='Bone.013')
for _i, _w in zip([192, 193, 194, 195, 196, 270, 271, 323, 325, 326, 327, 328, 329, 330, 335, 339, 340, 341, 342, 343, 344, 345, 346, 349, 350, 351, 365, 368, 370, 371, 372, 373, 374, 375, 384, 385, 386, 389, 391, 403, 404, 405, 406, 407, 409, 413, 414, 415, 416, 417, 418, 421, 422, 423, 439, 567, 568, 573, 574, 575, 576, 577, 578, 579, 580, 581, 582, 583, 584, 587, 632, 636, 637, 639, 642, 643, 645, 646, 647], [0.07395, 0.066, 0.1649, 0.1627, 0.001096, 0.1716, 0.1674, 0.1094, 0.6605, 0.831, 0.765, 0.565, 0.6784, 0.09491, 0.7855, 0.05445, 0.8997, 0.744, 0.0867, 0.4655, 0.6189, 0.2485, 0.02971, 0.01245, 0.8154, 0.1009, 0.4895, 0.05018, 0.3996, 0.4787, 0.4167, 0.2018, 0.05099, 0.1997, 0.06742, 0.04908, 0.05781, 0.08967, 0.05926, 0.2354, 0.2244, 0.09192, 0.1017, 0.2189, 0.002416, 0.01723, 0.2377, 0.3086, 0.3219, 0.02362, 0.3685, 0.3636, 0.1402, 0.1474, 0.05584, 0.01956, 0.03159, 0.3319, 0.2481, 0.436, 0.2495, 0.3032, 0.2633, 0.108, 0.1125, 0.04076, 0.05214, 0.07788, 0.07357, 0.01338, 0.08134, 0.03698, 0.08301, 0.033, 0.08578, 0.08372, 0.02792, 0.006689, 0.009781]): _vg.add([_i], _w, 'REPLACE')
_vg = ob_cube.vertex_groups.new(name='Bone.014')
for _i, _w in zip([325, 326, 327, 328, 329, 335, 340, 341, 342, 343, 344, 345, 350, 351, 352, 353, 354, 355, 356, 357, 362, 363, 370, 384, 385, 386, 387, 388, 389, 390, 391, 392, 399, 575, 576, 578], [0.01191, 0.08762, 0.08045, 0.03037, 0.1086, 0.1057, 0.0529, 0.1763, 0.9009, 0.506, 0.1596, 0.5855, 0.07747, 0.8529, 0.4781, 0.5359, 0.4808, 0.5417, 0.009292, 0.01834, 0.127, 0.1324, 0.003905, 0.7249, 0.136, 0.8834, 0.7832, 0.1848, 0.835, 0.9276, 0.8689, 0.006301, 0.01762, 0.0129, 0.02789, 0.004521]): _vg.add([_i], _w, 'REPLACE')
_vg = ob_cube.vertex_groups.new(name='Bone.019')
for _i, _w in zip([344, 345, 350, 351, 352, 353, 354, 355, 356, 357, 362, 363, 384, 385, 386, 387, 388, 389, 390, 391, 392, 393, 394, 399], [0.1047, 0.1129, 0.009015, 0.01088, 0.5173, 0.4516, 0.5172, 0.4491, 0.9654, 0.9631, 0.8672, 0.8656, 0.201, 0.806, 0.05524, 0.2021, 0.7865, 0.06741, 0.05825, 0.06844, 0.9614, 0.9893, 0.9889, 0.96]): _vg.add([_i], _w, 'REPLACE')
_vg = ob_cube.vertex_groups.new(name='Bone.015')
for _i, _w in zip([188, 189, 190, 191, 192, 193, 194, 201, 202, 207, 209, 211, 268, 269, 274, 275, 320, 321, 323, 325, 328, 330, 331, 332, 364, 366, 367, 368, 369, 370, 373, 374, 375, 400, 401, 402, 405, 406, 407, 408, 409, 410, 411, 412, 413, 415, 417, 419, 420, 422, 423, 438, 439, 440, 441, 567, 568, 573, 574, 575, 576, 579, 580, 581, 582, 583, 584, 587, 589, 633, 634, 635, 636, 637, 638, 639, 640, 641, 644, 645, 646, 647], [0.5975, 0.6155, 0.5663, 0.5645, 0.1459, 0.09, 0.02698, 0.08437, 0.0455, 0.09892, 0.08723, 0.02137, 0.6397, 0.6552, 0.05646, 0.05236, 0.05722, 0.1037, 0.1027, 0.002972, 0.02958, 0.1165, 0.1205, 0.07442, 0.4525, 0.4461, 0.4521, 0.5102, 0.4616, 0.006411, 0.07406, 0.4784, 0.1036, 0.6247, 0.5957, 0.537, 0.08457, 0.1321, 0.01238, 0.5762, 0.5682, 0.5764, 0.6115, 0.5295, 0.5582, 0.008076, 0.5359, 0.5215, 0.535, 0.08043, 0.1177, 0.5218, 0.2052, 0.07691, 0.03288, 0.238, 0.3676, 0.06509, 0.07269, 0.007092, 0.03043, 0.2259, 0.2005, 0.2727, 0.348, 0.2791, 0.2344, 0.38, 0.05598, 0.3499, 0.3482, 0.3268, 0.08363, 0.01349, 0.305, 0.045, 0.3538, 0.3481, 0.2994, 0.119, 0.218, 0.119]): _vg.add([_i], _w, 'REPLACE')
_vg = ob_cube.vertex_groups.new(name='Bone.016')
for _i, _w in zip([188, 189, 190, 191, 268, 269, 320, 321, 323, 325, 328, 330, 331, 332, 336, 337, 338, 339, 344, 346, 347, 348, 349, 364, 366, 367, 368, 369, 373, 374, 375, 376, 400, 401, 402, 406, 408, 409, 410, 411, 412, 413, 417, 419, 420, 423, 438, 567, 568, 573, 574, 575, 576, 577, 578, 579, 580, 581, 582, 583, 584, 587, 633, 634, 635, 638, 640, 641, 644, 646, 647], [0.1624, 0.1555, 0.07004, 0.05936, 0.1672, 0.1624, 0.8448, 0.7111, 0.5263, 0.05619, 0.09268, 0.5228, 0.6712, 0.7989, 0.0355, 0.09094, 0.07128, 0.07444, 0.04072, 0.2189, 0.1432, 0.07586, 0.6101, 0.491, 0.4812, 0.3935, 0.1687, 0.4102, 0.01526, 0.1901, 0.05093, 0.03906, 0.2329, 0.2143, 0.3704, 0.0006212, 0.08456, 0.09452, 0.2197, 0.2336, 0.363, 0.1248, 0.1383, 0.3092, 0.3135, 0.02157, 0.05319, 0.009025, 0.02717, 0.2105, 0.2533, 0.1052, 0.309, 0.08456, 0.1939, 0.1066, 0.08261, 0.02593, 0.04809, 0.07446, 0.05838, 0.01092, 0.07776, 0.08121, 0.03502, 0.02968, 0.08121, 0.08359, 0.0266, 0.005462, 0.004513]): _vg.add([_i], _w, 'REPLACE')
_vg = ob_cube.vertex_groups.new(name='Bone.017')
for _i, _w in zip([320, 321, 322, 323, 324, 325, 328, 330, 331, 332, 333, 334, 336, 337, 338, 339, 346, 347, 348, 349, 358, 359, 360, 361, 367, 368, 369, 374, 376, 377, 378, 379, 380, 381, 382, 383, 397, 398, 573, 574, 575, 576, 577, 578], [0.08518, 0.1313, 0.5498, 0.122, 0.481, 0.01161, 0.004451, 0.09695, 0.1262, 0.1036, 0.5469, 0.4824, 0.9456, 0.8645, 0.8703, 0.823, 0.5674, 0.6896, 0.8801, 0.2795, 0.02185, 0.0358, 0.1404, 0.1536, 0.01477, 0.009383, 0.009935, 0.008491, 0.7362, 0.9197, 0.9447, 0.9184, 0.9076, 0.1641, 0.1482, 0.7928, 0.01113, 0.002576, 0.0472, 0.07328, 0.1937, 0.1232, 0.2017, 0.1286]): _vg.add([_i], _w, 'REPLACE')
_vg = ob_cube.vertex_groups.new(name='Bone.018')
for _i, _w in zip([322, 324, 333, 334, 346, 347, 348, 349, 358, 359, 360, 361, 376, 377, 378, 379, 380, 381, 382, 383, 395, 396, 397, 398], [0.4469, 0.5171, 0.4508, 0.5169, 0.1101, 0.119, 0.01046, 0.01428, 0.9626, 0.9538, 0.8584, 0.8419, 0.212, 0.06419, 0.05062, 0.06593, 0.07048, 0.8066, 0.8388, 0.1991, 0.9895, 0.9865, 0.9644, 0.9711]): _vg.add([_i], _w, 'REPLACE')
_m = ob_cube.modifiers.new('Armature', 'ARMATURE')
_m.object = ob_armature

# ---- collection membership
col_collection_1.objects.link(ob_armature)
col_collection_1.objects.link(ob_cube_002)
col_collection_1.objects.link(ob_cube_001)
col_collection_1.objects.link(ob_cube)

# ---- scene / render settings (as saved in the file)
scene.frame_start = 1; scene.frame_end = 120; scene.frame_set(59)
scene.render.engine = 'BLENDER_EEVEE_NEXT'
scene.render.resolution_percentage = 50
scene.render.dither_intensity = 0.0
scene.cycles.use_denoising = False
scene.cycles.samples = 128
scene.cycles.sampling_pattern = 'TABULATED_SOBOL'
scene.cycles.use_adaptive_sampling = False
scene.cycles.use_light_tree = False
scene.cycles.blur_glossy = 0.0
scene.cycles.sample_clamp_indirect = 0.0
scene.view_settings.view_transform = 'Standard'
bpy.context.view_layer.update()

# ---- added for rendering (the .blend has no active camera and no usable light): camera, sun
cam_auto = bpy.data.cameras.new('AutoCamera')
cam_auto.lens = 50.0
cam_auto.sensor_width = 36.0
cam_auto.clip_end = 1000.0
ob_auto_camera = bpy.data.objects.new('AutoCamera', cam_auto)
scene.collection.objects.link(ob_auto_camera)
ob_auto_camera.location = (2.13927, -2.41085, 2.62727)
ob_auto_camera.rotation_euler = (1.09748, -7.21219e-08, 0.694738)
scene.camera = ob_auto_camera
light_auto_sun = bpy.data.lights.new('AutoSun', 'SUN')
light_auto_sun.energy = 3.0
light_auto_sun.angle = 0.0523599
ob_auto_sun = bpy.data.objects.new('AutoSun', light_auto_sun)
scene.collection.objects.link(ob_auto_sun)
ob_auto_sun.rotation_euler = (0.872665, 0.174533, 0.523599)
bpy.context.view_layer.update()
